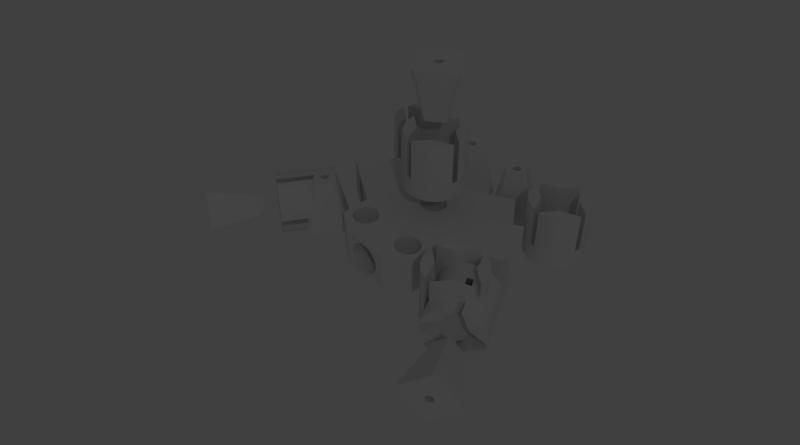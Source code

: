 # Source: Vertex_2.1.blend  (saved by Blender 2.55.1; exported with 4.5.12 LTS)
import bpy
from mathutils import Matrix  # noqa: F401  (used for matrix-valued properties, if any)

bpy.ops.wm.read_factory_settings(use_empty=True)
scene = bpy.context.scene
scene.name = 'Scene'

# ---- collections
col_collection_1 = bpy.data.collections.new('Collection 1'); scene.collection.children.link(col_collection_1)

# ---- world
world_world = bpy.data.worlds.new('World'); scene.world = world_world
world_world.color = (0.05088, 0.05088, 0.05088)
world_world.use_sun_shadow = False
world_world.sun_shadow_jitter_overblur = 0.0
world_world.cycles.sampling_method = 'MANUAL'
world_world.cycles.sample_map_resolution = 256

# ---- cameras
cam_camera = bpy.data.cameras.new('Camera')
cam_camera.clip_end = 100.0
cam_camera.lens = 35.0
cam_camera.ortho_scale = 7.314
cam_camera.dof.focus_distance = 0.0
cam_camera.dof.aperture_fstop = 128.0

# ---- lights
light_lamp = bpy.data.lights.new('Lamp', 'POINT')
light_lamp.transmission_factor = 0.0
light_lamp.cutoff_distance = 30.0
light_lamp.energy = 1000.0
light_lamp.shadow_buffer_clip_start = 1.001
light_lamp.shadow_soft_size = 1.0
light_lamp.shadow_maximum_resolution = 0.006
light_lamp.use_absolute_resolution = True
light_lamp.cycles.use_multiple_importance_sampling = False

# ---- meshes
me_bamboo_vertex_027 = bpy.data.meshes.new('Bamboo vertex.027')
me_bamboo_vertex_027.from_pydata([(0.4531, -0.02242, -0.9), (0.4487, 0.0664, -0.9), (-0.02242, -0.4531, -0.9), (0.0664, -0.4487, -0.9), (-0.4531, 0.02242, -0.9), (-0.4487, -0.0664, -0.9), (0.02242, 0.4531, -0.9), (-0.0664, 0.4487, -0.9), (-0.132, -0.02306, -0.9), (-0.125, -0.04837, -0.9), (-0.1131, -0.07182, -0.9), (-0.09694, -0.09251, -0.9), (-0.07703, -0.1096, -0.9), (-0.05416, -0.1226, -0.9), (-0.02921, -0.1308, -0.9), (-0.003134, -0.134, -0.9), (0.02306, -0.132, -0.9), (0.04837, -0.125, -0.9), (0.07182, -0.1131, -0.9), (0.09251, -0.09694, -0.9), (0.1096, -0.07703, -0.9), (0.1226, -0.05416, -0.9), (0.1308, -0.02921, -0.9), (0.134, -0.003136, -0.9), (0.132, 0.02306, -0.9), (0.125, 0.04837, -0.9), (0.1131, 0.07182, -0.9), (0.09694, 0.09251, -0.9), (0.07703, 0.1096, -0.9), (0.05416, 0.1226, -0.9), (0.02921, 0.1308, -0.9), (0.003134, 0.134, -0.9), (-0.02306, 0.132, -0.9), (-0.04837, 0.125, -0.9), (-0.07182, 0.1131, -0.9), (-0.09251, 0.09694, -0.9), (-0.1096, 0.07703, -0.9), (-0.1226, 0.05416, -0.9), (-0.1308, 0.02921, -0.9), (-0.134, 0.003131, -0.9), (-0.134, 0.00313, 0.9), (-0.1308, 0.02921, 0.9), (-0.1226, 0.05416, 0.9), (-0.1096, 0.07703, 0.9), (-0.09251, 0.09694, 0.9), (-0.07182, 0.1131, 0.9), (-0.04837, 0.125, 0.9), (-0.02306, 0.132, 0.9), (0.003135, 0.134, 0.9), (0.02921, 0.1308, 0.9), (0.05416, 0.1226, 0.9), (0.07703, 0.1096, 0.9), (0.09694, 0.09251, 0.9), (0.1131, 0.07182, 0.9), (0.125, 0.04837, 0.9), (0.132, 0.02306, 0.9), (0.134, -0.003137, 0.9), (0.1308, -0.02921, 0.9), (0.1226, -0.05416, 0.9), (0.1096, -0.07703, 0.9), (0.09251, -0.09695, 0.9), (0.07182, -0.1131, 0.9), (0.04837, -0.125, 0.9), (0.02306, -0.132, 0.9), (-0.003133, -0.134, 0.9), (-0.02921, -0.1308, 0.9), (-0.05416, -0.1226, 0.9), (-0.07703, -0.1096, 0.9), (-0.09694, -0.09251, 0.9), (-0.1131, -0.07182, 0.9), (-0.125, -0.04837, 0.9), (-0.132, -0.02306, 0.9), (-0.1383, 0.9348, 0.9), (0.04671, 0.9439, 0.9), (-0.9348, -0.1383, 0.9), (-0.9439, 0.04671, 0.9), (0.1383, -0.9349, 0.9), (-0.04671, -0.9439, 0.9), (0.9348, 0.1383, 0.9), (0.9439, -0.0467, 0.9)], [], [(32, 33, 7), (31, 32, 7), (36, 4, 35), (1, 26, 27), (37, 4, 36), (1, 25, 26), (38, 4, 37), (39, 4, 38), (39, 5, 4), (8, 5, 39), (0, 22, 23), (9, 5, 8), (10, 5, 9), (12, 2, 11), (3, 18, 19), (13, 2, 12), (3, 17, 18), (14, 2, 13), (3, 16, 17), (15, 2, 14), (3, 15, 16), (3, 2, 15), (7, 33, 34), (1, 24, 25), (0, 21, 22), (5, 11, 2), (5, 10, 11), (31, 6, 30), (31, 7, 6), (29, 30, 6), (35, 7, 34), (35, 4, 7), (1, 0, 23), (23, 24, 1), (21, 0, 20), (28, 29, 6), (19, 0, 3), (20, 0, 19), (27, 6, 1), (27, 28, 6), (39, 40, 71, 8), (38, 41, 40, 39), (37, 42, 41, 38), (36, 43, 42, 37), (35, 44, 43, 36), (34, 45, 44, 35), (33, 46, 45, 34), (32, 47, 46, 33), (31, 48, 47, 32), (30, 49, 48, 31), (29, 50, 49, 30), (28, 51, 50, 29), (27, 52, 51, 28), (26, 53, 52, 27), (25, 54, 53, 26), (24, 55, 54, 25), (23, 56, 55, 24), (22, 57, 56, 23), (21, 58, 57, 22), (20, 59, 58, 21), (19, 60, 59, 20), (18, 61, 60, 19), (17, 62, 61, 18), (16, 63, 62, 17), (15, 64, 63, 16), (14, 65, 64, 15), (13, 66, 65, 14), (12, 67, 66, 13), (11, 68, 67, 12), (10, 69, 68, 11), (9, 70, 69, 10), (8, 71, 70, 9), (2, 77, 74, 5), (4, 75, 72, 7), (6, 73, 78, 1), (0, 79, 76, 3), (79, 0, 1, 78), (3, 76, 77, 2), (5, 74, 75, 4), (7, 72, 73, 6), (46, 47, 72), (47, 48, 72), (75, 43, 44), (53, 78, 52), (75, 42, 43), (54, 78, 53), (75, 41, 42), (75, 40, 41), (74, 40, 75), (74, 71, 40), (57, 79, 56), (74, 70, 71), (74, 69, 70), (77, 67, 68), (61, 76, 60), (77, 66, 67), (62, 76, 61), (77, 65, 66), (63, 76, 62), (77, 64, 65), (64, 76, 63), (77, 76, 64), (46, 72, 45), (55, 78, 54), (58, 79, 57), (68, 74, 77), (69, 74, 68), (73, 48, 49), (72, 48, 73), (49, 50, 73), (72, 44, 45), (75, 44, 72), (78, 56, 79), (55, 56, 78), (58, 59, 79), (50, 51, 73), (79, 60, 76), (59, 60, 79), (73, 52, 78), (51, 52, 73)])
me_bamboo_vertex_027.use_remesh_preserve_volume = False
me_bamboo_vertex_027.use_remesh_preserve_attributes = False
me_bamboo_vertex_027.use_mirror_vertex_groups = False
me_bamboo_vertex_027.update()
me_bamboo_vertex_025 = bpy.data.meshes.new('Bamboo vertex.025')
me_bamboo_vertex_025.from_pydata([(0.4531, -0.02242, -0.9), (0.4487, 0.0664, -0.9), (-0.02242, -0.4531, -0.9), (0.0664, -0.4487, -0.9), (-0.4531, 0.02242, -0.9), (-0.4487, -0.0664, -0.9), (0.02242, 0.4531, -0.9), (-0.0664, 0.4487, -0.9), (-0.132, -0.02306, -0.9), (-0.125, -0.04837, -0.9), (-0.1131, -0.07182, -0.9), (-0.09694, -0.09251, -0.9), (-0.07703, -0.1096, -0.9), (-0.05416, -0.1226, -0.9), (-0.02921, -0.1308, -0.9), (-0.003134, -0.134, -0.9), (0.02306, -0.132, -0.9), (0.04837, -0.125, -0.9), (0.07182, -0.1131, -0.9), (0.09251, -0.09694, -0.9), (0.1096, -0.07703, -0.9), (0.1226, -0.05416, -0.9), (0.1308, -0.02921, -0.9), (0.134, -0.003136, -0.9), (0.132, 0.02306, -0.9), (0.125, 0.04837, -0.9), (0.1131, 0.07182, -0.9), (0.09694, 0.09251, -0.9), (0.07703, 0.1096, -0.9), (0.05416, 0.1226, -0.9), (0.02921, 0.1308, -0.9), (0.003134, 0.134, -0.9), (-0.02306, 0.132, -0.9), (-0.04837, 0.125, -0.9), (-0.07182, 0.1131, -0.9), (-0.09251, 0.09694, -0.9), (-0.1096, 0.07703, -0.9), (-0.1226, 0.05416, -0.9), (-0.1308, 0.02921, -0.9), (-0.134, 0.003131, -0.9), (-0.134, 0.00313, 0.9), (-0.1308, 0.02921, 0.9), (-0.1226, 0.05416, 0.9), (-0.1096, 0.07703, 0.9), (-0.09251, 0.09694, 0.9), (-0.07182, 0.1131, 0.9), (-0.04837, 0.125, 0.9), (-0.02306, 0.132, 0.9), (0.003135, 0.134, 0.9), (0.02921, 0.1308, 0.9), (0.05416, 0.1226, 0.9), (0.07703, 0.1096, 0.9), (0.09694, 0.09251, 0.9), (0.1131, 0.07182, 0.9), (0.125, 0.04837, 0.9), (0.132, 0.02306, 0.9), (0.134, -0.003137, 0.9), (0.1308, -0.02921, 0.9), (0.1226, -0.05416, 0.9), (0.1096, -0.07703, 0.9), (0.09251, -0.09695, 0.9), (0.07182, -0.1131, 0.9), (0.04837, -0.125, 0.9), (0.02306, -0.132, 0.9), (-0.003133, -0.134, 0.9), (-0.02921, -0.1308, 0.9), (-0.05416, -0.1226, 0.9), (-0.07703, -0.1096, 0.9), (-0.09694, -0.09251, 0.9), (-0.1131, -0.07182, 0.9), (-0.125, -0.04837, 0.9), (-0.132, -0.02306, 0.9), (-0.1383, 0.9348, 0.9), (0.04671, 0.9439, 0.9), (-0.9348, -0.1383, 0.9), (-0.9439, 0.04671, 0.9), (0.1383, -0.9349, 0.9), (-0.04671, -0.9439, 0.9), (0.9348, 0.1383, 0.9), (0.9439, -0.0467, 0.9)], [], [(32, 33, 7), (31, 32, 7), (36, 4, 35), (1, 26, 27), (37, 4, 36), (1, 25, 26), (38, 4, 37), (39, 4, 38), (39, 5, 4), (8, 5, 39), (0, 22, 23), (9, 5, 8), (10, 5, 9), (12, 2, 11), (3, 18, 19), (13, 2, 12), (3, 17, 18), (14, 2, 13), (3, 16, 17), (15, 2, 14), (3, 15, 16), (3, 2, 15), (7, 33, 34), (1, 24, 25), (0, 21, 22), (5, 11, 2), (5, 10, 11), (31, 6, 30), (31, 7, 6), (29, 30, 6), (35, 7, 34), (35, 4, 7), (1, 0, 23), (23, 24, 1), (21, 0, 20), (28, 29, 6), (19, 0, 3), (20, 0, 19), (27, 6, 1), (27, 28, 6), (39, 40, 71, 8), (38, 41, 40, 39), (37, 42, 41, 38), (36, 43, 42, 37), (35, 44, 43, 36), (34, 45, 44, 35), (33, 46, 45, 34), (32, 47, 46, 33), (31, 48, 47, 32), (30, 49, 48, 31), (29, 50, 49, 30), (28, 51, 50, 29), (27, 52, 51, 28), (26, 53, 52, 27), (25, 54, 53, 26), (24, 55, 54, 25), (23, 56, 55, 24), (22, 57, 56, 23), (21, 58, 57, 22), (20, 59, 58, 21), (19, 60, 59, 20), (18, 61, 60, 19), (17, 62, 61, 18), (16, 63, 62, 17), (15, 64, 63, 16), (14, 65, 64, 15), (13, 66, 65, 14), (12, 67, 66, 13), (11, 68, 67, 12), (10, 69, 68, 11), (9, 70, 69, 10), (8, 71, 70, 9), (2, 77, 74, 5), (4, 75, 72, 7), (6, 73, 78, 1), (0, 79, 76, 3), (79, 0, 1, 78), (3, 76, 77, 2), (5, 74, 75, 4), (7, 72, 73, 6), (46, 47, 72), (47, 48, 72), (75, 43, 44), (53, 78, 52), (75, 42, 43), (54, 78, 53), (75, 41, 42), (75, 40, 41), (74, 40, 75), (74, 71, 40), (57, 79, 56), (74, 70, 71), (74, 69, 70), (77, 67, 68), (61, 76, 60), (77, 66, 67), (62, 76, 61), (77, 65, 66), (63, 76, 62), (77, 64, 65), (64, 76, 63), (77, 76, 64), (46, 72, 45), (55, 78, 54), (58, 79, 57), (68, 74, 77), (69, 74, 68), (73, 48, 49), (72, 48, 73), (49, 50, 73), (72, 44, 45), (75, 44, 72), (78, 56, 79), (55, 56, 78), (58, 59, 79), (50, 51, 73), (79, 60, 76), (59, 60, 79), (73, 52, 78), (51, 52, 73)])
me_bamboo_vertex_025.use_remesh_preserve_volume = False
me_bamboo_vertex_025.use_remesh_preserve_attributes = False
me_bamboo_vertex_025.use_mirror_vertex_groups = False
me_bamboo_vertex_025.update()
me_bamboo_vertex_024 = bpy.data.meshes.new('Bamboo vertex.024')
me_bamboo_vertex_024.from_pydata([(0.8579, 0.5138, 1.0), (0.7412, 0.6713, 1.0), (0.596, 0.803, 1.0), (0.4279, 0.9038, 1.0), (0.2433, 0.9699, 1.0), (-0.3366, 0.9417, 1.0), (-0.5138, 0.8579, 1.0), (-0.6713, 0.7412, 1.0), (-0.803, 0.596, 1.0), (-0.9038, 0.4279, 1.0), (-0.9699, 0.2433, 1.0), (-0.9417, -0.3366, 1.0), (-0.8579, -0.5138, 1.0), (-0.7412, -0.6713, 1.0), (-0.596, -0.803, 1.0), (-0.4279, -0.9038, 1.0), (-0.2433, -0.9699, 1.0), (0.3366, -0.9417, 1.0), (0.5138, -0.8579, 1.0), (0.6713, -0.7412, 1.0), (0.803, -0.596, 1.0), (0.9038, -0.4279, 1.0), (0.9699, -0.2433, 1.0), (0.9417, 0.3366, 1.0), (0.9892, 0.1464, 1.0), (0.9988, -0.04942, 1.0), (-0.04942, -0.9988, 1.0), (-0.9988, 0.04942, 1.0), (0.04942, 0.9988, 1.0), (-0.1464, 0.9892, 1.0), (-0.9892, -0.1464, 1.0), (0.1464, -0.9892, 1.0), (0.3605, 0.4857, 1.0), (0.4483, 0.406, 1.0), (-0.4856, 0.3605, 1.0), (-0.406, 0.4483, 1.0), (-0.3605, -0.4857, 1.0), (-0.4483, -0.406, 1.0), (0.4857, -0.3605, 1.0), (0.406, -0.4483, 1.0), (0.3384, -0.3736, -0.7), (0.4047, -0.3004, -0.7), (-0.3736, -0.3383, -0.7), (-0.3004, -0.4047, -0.7), (-0.3383, 0.3736, -0.7), (-0.4047, 0.3004, -0.7), (0.3736, 0.3383, -0.7), (0.3004, 0.4047, -0.7), (0.1464, -0.9892, -0.4), (-0.9892, -0.1464, -0.4), (-0.1464, 0.9892, -0.4), (0.04942, 0.9988, -0.4), (-0.9988, 0.04942, -0.4), (-0.04942, -0.9988, -0.4), (0.9988, -0.04942, -0.4), (0.9892, 0.1464, -0.4), (0.9417, 0.3366, -0.7), (0.9699, -0.2433, -0.7), (0.9038, -0.4279, -0.7), (0.803, -0.596, -0.7), (0.6713, -0.7412, -0.7), (0.5138, -0.8579, -0.7), (0.3366, -0.9417, -0.7), (-0.2433, -0.9699, -0.7), (-0.4279, -0.9038, -0.7), (-0.596, -0.803, -0.7), (-0.7412, -0.6713, -0.7), (-0.8579, -0.5138, -0.7), (-0.9417, -0.3366, -0.7), (-0.9699, 0.2433, -0.7), (-0.9038, 0.4279, -0.7), (-0.803, 0.596, -0.7), (-0.6713, 0.7412, -0.7), (-0.5138, 0.8579, -0.7), (-0.3366, 0.9417, -0.7), (0.2433, 0.9699, -0.7), (0.4279, 0.9038, -0.7), (0.596, 0.803, -0.7), (0.7412, 0.6713, -0.7), (0.8579, 0.5138, -0.7), (0.8579, 0.5138, -1.0), (0.7412, 0.6713, -1.0), (0.596, 0.803, -1.0), (0.4279, 0.9038, -1.0), (0.2433, 0.9699, -1.0), (-0.3366, 0.9417, -1.0), (-0.5138, 0.8579, -1.0), (-0.6713, 0.7412, -1.0), (-0.803, 0.596, -1.0), (-0.9038, 0.4279, -1.0), (-0.9699, 0.2433, -1.0), (-0.9417, -0.3366, -1.0), (-0.8579, -0.5138, -1.0), (-0.7412, -0.6713, -1.0), (-0.596, -0.803, -1.0), (-0.4279, -0.9038, -1.0), (-0.2433, -0.9699, -1.0), (0.3366, -0.9417, -1.0), (0.5138, -0.8579, -1.0), (0.6713, -0.7412, -1.0), (0.803, -0.596, -1.0), (0.9038, -0.4279, -1.0), (0.9699, -0.2433, -1.0), (0.9417, 0.3366, -1.0), (0.9892, 0.1464, -1.0), (0.9988, -0.04942, -1.0), (-0.04942, -0.9988, -1.0), (-0.9988, 0.04942, -1.0), (0.04942, 0.9988, -1.0), (-0.1464, 0.9892, -1.0), (-0.9892, -0.1464, -1.0), (0.1464, -0.9892, -1.0), (0.3004, 0.4047, -1.0), (0.3736, 0.3383, -1.0), (-0.4047, 0.3004, -1.0), (-0.3383, 0.3736, -1.0), (-0.3004, -0.4047, -1.0), (-0.3736, -0.3383, -1.0), (0.4047, -0.3004, -1.0), (0.3384, -0.3736, -1.0)], [], [(31, 17, 18, 39), (8, 9, 10, 34), (12, 13, 36, 37), (5, 6, 7, 35), (30, 11, 12, 37), (3, 4, 28, 32), (8, 34, 35, 7), (0, 33, 24, 23), (2, 32, 33, 1), (20, 38, 39, 19), (15, 16, 26, 36), (21, 22, 25, 38), (20, 21, 38), (18, 19, 39), (14, 15, 36), (13, 14, 36), (10, 27, 34), (29, 5, 35), (2, 3, 32), (0, 1, 33), (6, 5, 74, 73), (2, 1, 78, 77), (33, 32, 47, 46), (7, 6, 73, 72), (35, 34, 45, 44), (8, 7, 72, 71), (25, 22, 57, 54), (9, 8, 71, 70), (32, 28, 51, 47), (4, 3, 76, 75), (12, 67, 66, 13), (11, 68, 67, 12), (27, 10, 69, 52), (1, 0, 79, 78), (15, 64, 63, 16), (28, 4, 75, 51), (38, 25, 54, 41), (5, 29, 50, 74), (29, 35, 44, 50), (34, 27, 52, 45), (21, 20, 59, 58), (22, 21, 58, 57), (20, 19, 60, 59), (23, 24, 55, 56), (14, 65, 64, 15), (17, 31, 48, 62), (13, 66, 65, 14), (26, 53, 43, 36), (24, 33, 46, 55), (37, 42, 49, 30), (19, 18, 61, 60), (16, 63, 53, 26), (0, 23, 56, 79), (10, 9, 70, 69), (36, 43, 42, 37), (31, 39, 40, 48), (18, 17, 62, 61), (39, 38, 41, 40), (3, 2, 77, 76), (30, 49, 68, 11), (45, 42, 117, 114), (49, 52, 107, 110), (47, 44, 115, 112), (50, 51, 108, 109), (46, 113, 118, 41), (54, 105, 104, 55), (43, 40, 119, 116), (48, 53, 106, 111), (49, 110, 91, 68), (76, 77, 82, 83), (40, 41, 118, 119), (61, 62, 97, 98), (43, 116, 117, 42), (69, 70, 89, 90), (79, 56, 103, 80), (63, 96, 106, 53), (60, 61, 98, 99), (66, 93, 94, 65), (62, 48, 111, 97), (65, 94, 95, 64), (56, 55, 104, 103), (59, 60, 99, 100), (57, 58, 101, 102), (58, 59, 100, 101), (74, 50, 109, 85), (51, 75, 84, 108), (64, 95, 96, 63), (78, 79, 80, 81), (52, 69, 90, 107), (68, 91, 92, 67), (67, 92, 93, 66), (75, 76, 83, 84), (70, 71, 88, 89), (54, 57, 102, 105), (71, 72, 87, 88), (44, 45, 114, 115), (72, 73, 86, 87), (46, 47, 112, 113), (77, 78, 81, 82), (73, 74, 85, 86), (98, 97, 111, 119), (90, 89, 88, 114), (116, 93, 92, 117), (87, 86, 85, 115), (92, 91, 110, 117), (108, 84, 83, 112), (115, 114, 88, 87), (104, 113, 80, 103), (113, 112, 82, 81), (119, 118, 100, 99), (106, 96, 95, 116), (105, 102, 101, 118), (118, 101, 100), (119, 99, 98), (95, 94, 116), (94, 93, 116), (114, 107, 90), (115, 85, 109), (112, 83, 82), (113, 81, 80), (119, 111, 106, 116), (118, 113, 104, 105), (115, 109, 108, 112), (117, 110, 107, 114), (47, 51, 50, 44), (43, 53, 48, 40), (41, 54, 55, 46), (45, 52, 49, 42)])
me_bamboo_vertex_024.use_remesh_preserve_volume = False
me_bamboo_vertex_024.use_remesh_preserve_attributes = False
me_bamboo_vertex_024.use_mirror_vertex_groups = False
me_bamboo_vertex_024.update()
me_bamboo_vertex_023 = bpy.data.meshes.new('Bamboo vertex.023')
me_bamboo_vertex_023.from_pydata([(0.8579, 0.5138, 1.0), (0.7412, 0.6713, 1.0), (0.596, 0.803, 1.0), (0.4279, 0.9038, 1.0), (0.2433, 0.9699, 1.0), (-0.3366, 0.9417, 1.0), (-0.5138, 0.8579, 1.0), (-0.6713, 0.7412, 1.0), (-0.803, 0.596, 1.0), (-0.9038, 0.4279, 1.0), (-0.9699, 0.2433, 1.0), (-0.9417, -0.3366, 1.0), (-0.8579, -0.5138, 1.0), (-0.7412, -0.6713, 1.0), (-0.596, -0.803, 1.0), (-0.4279, -0.9038, 1.0), (-0.2433, -0.9699, 1.0), (0.3366, -0.9417, 1.0), (0.5138, -0.8579, 1.0), (0.6713, -0.7412, 1.0), (0.803, -0.596, 1.0), (0.9038, -0.4279, 1.0), (0.9699, -0.2433, 1.0), (0.9417, 0.3366, 1.0), (0.9892, 0.1464, 1.0), (0.9988, -0.04942, 1.0), (-0.04942, -0.9988, 1.0), (-0.9988, 0.04942, 1.0), (0.04942, 0.9988, 1.0), (-0.1464, 0.9892, 1.0), (-0.9892, -0.1464, 1.0), (0.1464, -0.9892, 1.0), (0.3605, 0.4857, 1.0), (0.4483, 0.406, 1.0), (-0.4856, 0.3605, 1.0), (-0.406, 0.4483, 1.0), (-0.3605, -0.4857, 1.0), (-0.4483, -0.406, 1.0), (0.4857, -0.3605, 1.0), (0.406, -0.4483, 1.0), (0.3384, -0.3736, -0.7), (0.4047, -0.3004, -0.7), (-0.3736, -0.3383, -0.7), (-0.3004, -0.4047, -0.7), (-0.3383, 0.3736, -0.7), (-0.4047, 0.3004, -0.7), (0.3736, 0.3383, -0.7), (0.3004, 0.4047, -0.7), (0.1464, -0.9892, -0.4), (-0.9892, -0.1464, -0.4), (-0.1464, 0.9892, -0.4), (0.04942, 0.9988, -0.4), (-0.9988, 0.04942, -0.4), (-0.04942, -0.9988, -0.4), (0.9988, -0.04942, -0.4), (0.9892, 0.1464, -0.4), (0.9417, 0.3366, -0.7), (0.9699, -0.2433, -0.7), (0.9038, -0.4279, -0.7), (0.803, -0.596, -0.7), (0.6713, -0.7412, -0.7), (0.5138, -0.8579, -0.7), (0.3366, -0.9417, -0.7), (-0.2433, -0.9699, -0.7), (-0.4279, -0.9038, -0.7), (-0.596, -0.803, -0.7), (-0.7412, -0.6713, -0.7), (-0.8579, -0.5138, -0.7), (-0.9417, -0.3366, -0.7), (-0.9699, 0.2433, -0.7), (-0.9038, 0.4279, -0.7), (-0.803, 0.596, -0.7), (-0.6713, 0.7412, -0.7), (-0.5138, 0.8579, -0.7), (-0.3366, 0.9417, -0.7), (0.2433, 0.9699, -0.7), (0.4279, 0.9038, -0.7), (0.596, 0.803, -0.7), (0.7412, 0.6713, -0.7), (0.8579, 0.5138, -0.7), (0.8579, 0.5138, -1.0), (0.7412, 0.6713, -1.0), (0.596, 0.803, -1.0), (0.4279, 0.9038, -1.0), (0.2433, 0.9699, -1.0), (-0.3366, 0.9417, -1.0), (-0.5138, 0.8579, -1.0), (-0.6713, 0.7412, -1.0), (-0.803, 0.596, -1.0), (-0.9038, 0.4279, -1.0), (-0.9699, 0.2433, -1.0), (-0.9417, -0.3366, -1.0), (-0.8579, -0.5138, -1.0), (-0.7412, -0.6713, -1.0), (-0.596, -0.803, -1.0), (-0.4279, -0.9038, -1.0), (-0.2433, -0.9699, -1.0), (0.3366, -0.9417, -1.0), (0.5138, -0.8579, -1.0), (0.6713, -0.7412, -1.0), (0.803, -0.596, -1.0), (0.9038, -0.4279, -1.0), (0.9699, -0.2433, -1.0), (0.9417, 0.3366, -1.0), (0.9892, 0.1464, -1.0), (0.9988, -0.04942, -1.0), (-0.04942, -0.9988, -1.0), (-0.9988, 0.04942, -1.0), (0.04942, 0.9988, -1.0), (-0.1464, 0.9892, -1.0), (-0.9892, -0.1464, -1.0), (0.1464, -0.9892, -1.0), (0.3004, 0.4047, -1.0), (0.3736, 0.3383, -1.0), (-0.4047, 0.3004, -1.0), (-0.3383, 0.3736, -1.0), (-0.3004, -0.4047, -1.0), (-0.3736, -0.3383, -1.0), (0.4047, -0.3004, -1.0), (0.3384, -0.3736, -1.0)], [], [(31, 17, 18, 39), (8, 9, 10, 34), (12, 13, 36, 37), (5, 6, 7, 35), (30, 11, 12, 37), (3, 4, 28, 32), (8, 34, 35, 7), (0, 33, 24, 23), (2, 32, 33, 1), (20, 38, 39, 19), (15, 16, 26, 36), (21, 22, 25, 38), (20, 21, 38), (18, 19, 39), (14, 15, 36), (13, 14, 36), (10, 27, 34), (29, 5, 35), (2, 3, 32), (0, 1, 33), (6, 5, 74, 73), (2, 1, 78, 77), (33, 32, 47, 46), (7, 6, 73, 72), (35, 34, 45, 44), (8, 7, 72, 71), (25, 22, 57, 54), (9, 8, 71, 70), (32, 28, 51, 47), (4, 3, 76, 75), (12, 67, 66, 13), (11, 68, 67, 12), (27, 10, 69, 52), (1, 0, 79, 78), (15, 64, 63, 16), (28, 4, 75, 51), (38, 25, 54, 41), (5, 29, 50, 74), (29, 35, 44, 50), (34, 27, 52, 45), (21, 20, 59, 58), (22, 21, 58, 57), (20, 19, 60, 59), (23, 24, 55, 56), (14, 65, 64, 15), (17, 31, 48, 62), (13, 66, 65, 14), (26, 53, 43, 36), (24, 33, 46, 55), (37, 42, 49, 30), (19, 18, 61, 60), (16, 63, 53, 26), (0, 23, 56, 79), (10, 9, 70, 69), (36, 43, 42, 37), (31, 39, 40, 48), (18, 17, 62, 61), (39, 38, 41, 40), (3, 2, 77, 76), (30, 49, 68, 11), (45, 42, 117, 114), (49, 52, 107, 110), (47, 44, 115, 112), (50, 51, 108, 109), (46, 113, 118, 41), (54, 105, 104, 55), (43, 40, 119, 116), (48, 53, 106, 111), (49, 110, 91, 68), (76, 77, 82, 83), (40, 41, 118, 119), (61, 62, 97, 98), (43, 116, 117, 42), (69, 70, 89, 90), (79, 56, 103, 80), (63, 96, 106, 53), (60, 61, 98, 99), (66, 93, 94, 65), (62, 48, 111, 97), (65, 94, 95, 64), (56, 55, 104, 103), (59, 60, 99, 100), (57, 58, 101, 102), (58, 59, 100, 101), (74, 50, 109, 85), (51, 75, 84, 108), (64, 95, 96, 63), (78, 79, 80, 81), (52, 69, 90, 107), (68, 91, 92, 67), (67, 92, 93, 66), (75, 76, 83, 84), (70, 71, 88, 89), (54, 57, 102, 105), (71, 72, 87, 88), (44, 45, 114, 115), (72, 73, 86, 87), (46, 47, 112, 113), (77, 78, 81, 82), (73, 74, 85, 86), (98, 97, 111, 119), (90, 89, 88, 114), (116, 93, 92, 117), (87, 86, 85, 115), (92, 91, 110, 117), (108, 84, 83, 112), (115, 114, 88, 87), (104, 113, 80, 103), (113, 112, 82, 81), (119, 118, 100, 99), (106, 96, 95, 116), (105, 102, 101, 118), (118, 101, 100), (119, 99, 98), (95, 94, 116), (94, 93, 116), (114, 107, 90), (115, 85, 109), (112, 83, 82), (113, 81, 80), (119, 111, 106, 116), (118, 113, 104, 105), (115, 109, 108, 112), (117, 110, 107, 114), (47, 51, 50, 44), (43, 53, 48, 40), (41, 54, 55, 46), (45, 52, 49, 42)])
me_bamboo_vertex_023.use_remesh_preserve_volume = False
me_bamboo_vertex_023.use_remesh_preserve_attributes = False
me_bamboo_vertex_023.use_mirror_vertex_groups = False
me_bamboo_vertex_023.update()
me_bamboo_vertex_022 = bpy.data.meshes.new('Bamboo vertex.022')
me_bamboo_vertex_022.from_pydata([(0.8579, 0.5138, 1.0), (0.7412, 0.6713, 1.0), (0.596, 0.803, 1.0), (0.4279, 0.9038, 1.0), (0.2433, 0.9699, 1.0), (-0.3366, 0.9417, 1.0), (-0.5138, 0.8579, 1.0), (-0.6713, 0.7412, 1.0), (-0.803, 0.596, 1.0), (-0.9038, 0.4279, 1.0), (-0.9699, 0.2433, 1.0), (-0.9417, -0.3366, 1.0), (-0.8579, -0.5138, 1.0), (-0.7412, -0.6713, 1.0), (-0.596, -0.803, 1.0), (-0.4279, -0.9038, 1.0), (-0.2433, -0.9699, 1.0), (0.3366, -0.9417, 1.0), (0.5138, -0.8579, 1.0), (0.6713, -0.7412, 1.0), (0.803, -0.596, 1.0), (0.9038, -0.4279, 1.0), (0.9699, -0.2433, 1.0), (0.9417, 0.3366, 1.0), (0.9892, 0.1464, 1.0), (0.9988, -0.04942, 1.0), (-0.04942, -0.9988, 1.0), (-0.9988, 0.04942, 1.0), (0.04942, 0.9988, 1.0), (-0.1464, 0.9892, 1.0), (-0.9892, -0.1464, 1.0), (0.1464, -0.9892, 1.0), (0.3605, 0.4857, 1.0), (0.4483, 0.406, 1.0), (-0.4856, 0.3605, 1.0), (-0.406, 0.4483, 1.0), (-0.3605, -0.4857, 1.0), (-0.4483, -0.406, 1.0), (0.4857, -0.3605, 1.0), (0.406, -0.4483, 1.0), (0.3384, -0.3736, -0.7), (0.4047, -0.3004, -0.7), (-0.3736, -0.3383, -0.7), (-0.3004, -0.4047, -0.7), (-0.3383, 0.3736, -0.7), (-0.4047, 0.3004, -0.7), (0.3736, 0.3383, -0.7), (0.3004, 0.4047, -0.7), (0.1464, -0.9892, -0.4), (-0.9892, -0.1464, -0.4), (-0.1464, 0.9892, -0.4), (0.04942, 0.9988, -0.4), (-0.9988, 0.04942, -0.4), (-0.04942, -0.9988, -0.4), (0.9988, -0.04942, -0.4), (0.9892, 0.1464, -0.4), (0.9417, 0.3366, -0.7), (0.9699, -0.2433, -0.7), (0.9038, -0.4279, -0.7), (0.803, -0.596, -0.7), (0.6713, -0.7412, -0.7), (0.5138, -0.8579, -0.7), (0.3366, -0.9417, -0.7), (-0.2433, -0.9699, -0.7), (-0.4279, -0.9038, -0.7), (-0.596, -0.803, -0.7), (-0.7412, -0.6713, -0.7), (-0.8579, -0.5138, -0.7), (-0.9417, -0.3366, -0.7), (-0.9699, 0.2433, -0.7), (-0.9038, 0.4279, -0.7), (-0.803, 0.596, -0.7), (-0.6713, 0.7412, -0.7), (-0.5138, 0.8579, -0.7), (-0.3366, 0.9417, -0.7), (0.2433, 0.9699, -0.7), (0.4279, 0.9038, -0.7), (0.596, 0.803, -0.7), (0.7412, 0.6713, -0.7), (0.8579, 0.5138, -0.7), (0.8579, 0.5138, -1.0), (0.7412, 0.6713, -1.0), (0.596, 0.803, -1.0), (0.4279, 0.9038, -1.0), (0.2433, 0.9699, -1.0), (-0.3366, 0.9417, -1.0), (-0.5138, 0.8579, -1.0), (-0.6713, 0.7412, -1.0), (-0.803, 0.596, -1.0), (-0.9038, 0.4279, -1.0), (-0.9699, 0.2433, -1.0), (-0.9417, -0.3366, -1.0), (-0.8579, -0.5138, -1.0), (-0.7412, -0.6713, -1.0), (-0.596, -0.803, -1.0), (-0.4279, -0.9038, -1.0), (-0.2433, -0.9699, -1.0), (0.3366, -0.9417, -1.0), (0.5138, -0.8579, -1.0), (0.6713, -0.7412, -1.0), (0.803, -0.596, -1.0), (0.9038, -0.4279, -1.0), (0.9699, -0.2433, -1.0), (0.9417, 0.3366, -1.0), (0.9892, 0.1464, -1.0), (0.9988, -0.04942, -1.0), (-0.04942, -0.9988, -1.0), (-0.9988, 0.04942, -1.0), (0.04942, 0.9988, -1.0), (-0.1464, 0.9892, -1.0), (-0.9892, -0.1464, -1.0), (0.1464, -0.9892, -1.0), (0.3004, 0.4047, -1.0), (0.3736, 0.3383, -1.0), (-0.4047, 0.3004, -1.0), (-0.3383, 0.3736, -1.0), (-0.3004, -0.4047, -1.0), (-0.3736, -0.3383, -1.0), (0.4047, -0.3004, -1.0), (0.3384, -0.3736, -1.0)], [], [(31, 17, 18, 39), (8, 9, 10, 34), (12, 13, 36, 37), (5, 6, 7, 35), (30, 11, 12, 37), (3, 4, 28, 32), (8, 34, 35, 7), (0, 33, 24, 23), (2, 32, 33, 1), (20, 38, 39, 19), (15, 16, 26, 36), (21, 22, 25, 38), (20, 21, 38), (18, 19, 39), (14, 15, 36), (13, 14, 36), (10, 27, 34), (29, 5, 35), (2, 3, 32), (0, 1, 33), (6, 5, 74, 73), (2, 1, 78, 77), (33, 32, 47, 46), (7, 6, 73, 72), (35, 34, 45, 44), (8, 7, 72, 71), (25, 22, 57, 54), (9, 8, 71, 70), (32, 28, 51, 47), (4, 3, 76, 75), (12, 67, 66, 13), (11, 68, 67, 12), (27, 10, 69, 52), (1, 0, 79, 78), (15, 64, 63, 16), (28, 4, 75, 51), (38, 25, 54, 41), (5, 29, 50, 74), (29, 35, 44, 50), (34, 27, 52, 45), (21, 20, 59, 58), (22, 21, 58, 57), (20, 19, 60, 59), (23, 24, 55, 56), (14, 65, 64, 15), (17, 31, 48, 62), (13, 66, 65, 14), (26, 53, 43, 36), (24, 33, 46, 55), (37, 42, 49, 30), (19, 18, 61, 60), (16, 63, 53, 26), (0, 23, 56, 79), (10, 9, 70, 69), (36, 43, 42, 37), (31, 39, 40, 48), (18, 17, 62, 61), (39, 38, 41, 40), (3, 2, 77, 76), (30, 49, 68, 11), (45, 42, 117, 114), (49, 52, 107, 110), (47, 44, 115, 112), (50, 51, 108, 109), (46, 113, 118, 41), (54, 105, 104, 55), (43, 40, 119, 116), (48, 53, 106, 111), (49, 110, 91, 68), (76, 77, 82, 83), (40, 41, 118, 119), (61, 62, 97, 98), (43, 116, 117, 42), (69, 70, 89, 90), (79, 56, 103, 80), (63, 96, 106, 53), (60, 61, 98, 99), (66, 93, 94, 65), (62, 48, 111, 97), (65, 94, 95, 64), (56, 55, 104, 103), (59, 60, 99, 100), (57, 58, 101, 102), (58, 59, 100, 101), (74, 50, 109, 85), (51, 75, 84, 108), (64, 95, 96, 63), (78, 79, 80, 81), (52, 69, 90, 107), (68, 91, 92, 67), (67, 92, 93, 66), (75, 76, 83, 84), (70, 71, 88, 89), (54, 57, 102, 105), (71, 72, 87, 88), (44, 45, 114, 115), (72, 73, 86, 87), (46, 47, 112, 113), (77, 78, 81, 82), (73, 74, 85, 86), (98, 97, 111, 119), (90, 89, 88, 114), (116, 93, 92, 117), (87, 86, 85, 115), (92, 91, 110, 117), (108, 84, 83, 112), (115, 114, 88, 87), (104, 113, 80, 103), (113, 112, 82, 81), (119, 118, 100, 99), (106, 96, 95, 116), (105, 102, 101, 118), (118, 101, 100), (119, 99, 98), (95, 94, 116), (94, 93, 116), (114, 107, 90), (115, 85, 109), (112, 83, 82), (113, 81, 80), (119, 111, 106, 116), (118, 113, 104, 105), (115, 109, 108, 112), (117, 110, 107, 114), (47, 51, 50, 44), (43, 53, 48, 40), (41, 54, 55, 46), (45, 52, 49, 42)])
me_bamboo_vertex_022.use_remesh_preserve_volume = False
me_bamboo_vertex_022.use_remesh_preserve_attributes = False
me_bamboo_vertex_022.use_mirror_vertex_groups = False
me_bamboo_vertex_022.update()
me_bamboo_vertex_021 = bpy.data.meshes.new('Bamboo vertex.021')
me_bamboo_vertex_021.from_pydata([(0.4531, -0.02242, -0.9), (0.4487, 0.0664, -0.9), (-0.02242, -0.4531, -0.9), (0.0664, -0.4487, -0.9), (-0.4531, 0.02242, -0.9), (-0.4487, -0.0664, -0.9), (0.02242, 0.4531, -0.9), (-0.0664, 0.4487, -0.9), (-0.132, -0.02306, -0.9), (-0.125, -0.04837, -0.9), (-0.1131, -0.07182, -0.9), (-0.09694, -0.09251, -0.9), (-0.07703, -0.1096, -0.9), (-0.05416, -0.1226, -0.9), (-0.02921, -0.1308, -0.9), (-0.003134, -0.134, -0.9), (0.02306, -0.132, -0.9), (0.04837, -0.125, -0.9), (0.07182, -0.1131, -0.9), (0.09251, -0.09694, -0.9), (0.1096, -0.07703, -0.9), (0.1226, -0.05416, -0.9), (0.1308, -0.02921, -0.9), (0.134, -0.003136, -0.9), (0.132, 0.02306, -0.9), (0.125, 0.04837, -0.9), (0.1131, 0.07182, -0.9), (0.09694, 0.09251, -0.9), (0.07703, 0.1096, -0.9), (0.05416, 0.1226, -0.9), (0.02921, 0.1308, -0.9), (0.003134, 0.134, -0.9), (-0.02306, 0.132, -0.9), (-0.04837, 0.125, -0.9), (-0.07182, 0.1131, -0.9), (-0.09251, 0.09694, -0.9), (-0.1096, 0.07703, -0.9), (-0.1226, 0.05416, -0.9), (-0.1308, 0.02921, -0.9), (-0.134, 0.003131, -0.9), (-0.134, 0.00313, 0.9), (-0.1308, 0.02921, 0.9), (-0.1226, 0.05416, 0.9), (-0.1096, 0.07703, 0.9), (-0.09251, 0.09694, 0.9), (-0.07182, 0.1131, 0.9), (-0.04837, 0.125, 0.9), (-0.02306, 0.132, 0.9), (0.003135, 0.134, 0.9), (0.02921, 0.1308, 0.9), (0.05416, 0.1226, 0.9), (0.07703, 0.1096, 0.9), (0.09694, 0.09251, 0.9), (0.1131, 0.07182, 0.9), (0.125, 0.04837, 0.9), (0.132, 0.02306, 0.9), (0.134, -0.003137, 0.9), (0.1308, -0.02921, 0.9), (0.1226, -0.05416, 0.9), (0.1096, -0.07703, 0.9), (0.09251, -0.09695, 0.9), (0.07182, -0.1131, 0.9), (0.04837, -0.125, 0.9), (0.02306, -0.132, 0.9), (-0.003133, -0.134, 0.9), (-0.02921, -0.1308, 0.9), (-0.05416, -0.1226, 0.9), (-0.07703, -0.1096, 0.9), (-0.09694, -0.09251, 0.9), (-0.1131, -0.07182, 0.9), (-0.125, -0.04837, 0.9), (-0.132, -0.02306, 0.9), (-0.1383, 0.9348, 0.9), (0.04671, 0.9439, 0.9), (-0.9348, -0.1383, 0.9), (-0.9439, 0.04671, 0.9), (0.1383, -0.9349, 0.9), (-0.04671, -0.9439, 0.9), (0.9348, 0.1383, 0.9), (0.9439, -0.0467, 0.9)], [], [(32, 33, 7), (31, 32, 7), (36, 4, 35), (1, 26, 27), (37, 4, 36), (1, 25, 26), (38, 4, 37), (39, 4, 38), (39, 5, 4), (8, 5, 39), (0, 22, 23), (9, 5, 8), (10, 5, 9), (12, 2, 11), (3, 18, 19), (13, 2, 12), (3, 17, 18), (14, 2, 13), (3, 16, 17), (15, 2, 14), (3, 15, 16), (3, 2, 15), (7, 33, 34), (1, 24, 25), (0, 21, 22), (5, 11, 2), (5, 10, 11), (31, 6, 30), (31, 7, 6), (29, 30, 6), (35, 7, 34), (35, 4, 7), (1, 0, 23), (23, 24, 1), (21, 0, 20), (28, 29, 6), (19, 0, 3), (20, 0, 19), (27, 6, 1), (27, 28, 6), (39, 40, 71, 8), (38, 41, 40, 39), (37, 42, 41, 38), (36, 43, 42, 37), (35, 44, 43, 36), (34, 45, 44, 35), (33, 46, 45, 34), (32, 47, 46, 33), (31, 48, 47, 32), (30, 49, 48, 31), (29, 50, 49, 30), (28, 51, 50, 29), (27, 52, 51, 28), (26, 53, 52, 27), (25, 54, 53, 26), (24, 55, 54, 25), (23, 56, 55, 24), (22, 57, 56, 23), (21, 58, 57, 22), (20, 59, 58, 21), (19, 60, 59, 20), (18, 61, 60, 19), (17, 62, 61, 18), (16, 63, 62, 17), (15, 64, 63, 16), (14, 65, 64, 15), (13, 66, 65, 14), (12, 67, 66, 13), (11, 68, 67, 12), (10, 69, 68, 11), (9, 70, 69, 10), (8, 71, 70, 9), (2, 77, 74, 5), (4, 75, 72, 7), (6, 73, 78, 1), (0, 79, 76, 3), (79, 0, 1, 78), (3, 76, 77, 2), (5, 74, 75, 4), (7, 72, 73, 6), (46, 47, 72), (47, 48, 72), (75, 43, 44), (53, 78, 52), (75, 42, 43), (54, 78, 53), (75, 41, 42), (75, 40, 41), (74, 40, 75), (74, 71, 40), (57, 79, 56), (74, 70, 71), (74, 69, 70), (77, 67, 68), (61, 76, 60), (77, 66, 67), (62, 76, 61), (77, 65, 66), (63, 76, 62), (77, 64, 65), (64, 76, 63), (77, 76, 64), (46, 72, 45), (55, 78, 54), (58, 79, 57), (68, 74, 77), (69, 74, 68), (73, 48, 49), (72, 48, 73), (49, 50, 73), (72, 44, 45), (75, 44, 72), (78, 56, 79), (55, 56, 78), (58, 59, 79), (50, 51, 73), (79, 60, 76), (59, 60, 79), (73, 52, 78), (51, 52, 73)])
me_bamboo_vertex_021.use_remesh_preserve_volume = False
me_bamboo_vertex_021.use_remesh_preserve_attributes = False
me_bamboo_vertex_021.use_mirror_vertex_groups = False
me_bamboo_vertex_021.update()
me_bamboo_vertex_020 = bpy.data.meshes.new('Bamboo vertex.020')
me_bamboo_vertex_020.from_pydata([(1.105, 3.093, -2.037), (1.155, 3.033, -2.098), (0.6588, 3.626, -2.194), (0.6978, 3.58, -2.116), (0.7597, 3.506, -2.889), (0.7097, 3.565, -2.829), (1.206, 2.972, -2.732), (1.167, 3.019, -2.81), (0.9156, 3.319, -1.464), (0.2909, 4.066, -2.489), (0.949, 3.279, -3.463), (1.074, 3.13, -3.439), (0.3065, 4.047, -2.684), (0.7908, 3.468, -1.488), (1.558, 2.551, -2.243), (1.574, 2.533, -2.437), (1.565, 2.543, -2.633), (1.518, 2.599, -2.057), (1.456, 2.673, -1.886), (1.374, 2.771, -1.738), (1.275, 2.89, -1.618), (1.162, 3.024, -1.53), (1.041, 3.169, -1.478), (0.6714, 3.611, -1.55), (0.5621, 3.742, -1.647), (0.4669, 3.856, -1.775), (0.3897, 3.948, -1.93), (0.3333, 4.015, -2.105), (0.3, 4.055, -2.294), (0.3461, 4.0, -2.87), (0.4083, 3.926, -3.04), (0.4906, 3.827, -3.189), (0.5899, 3.709, -3.309), (0.7023, 3.574, -3.397), (0.8235, 3.429, -3.449), (1.193, 2.987, -3.377), (1.302, 2.857, -3.28), (1.398, 2.743, -3.152), (1.475, 2.651, -2.997), (1.531, 2.583, -2.822), (1.761, 2.776, -2.822), (1.705, 2.843, -2.997), (1.628, 2.935, -3.152), (1.533, 3.049, -3.28), (1.423, 3.18, -3.377), (1.054, 3.622, -3.449), (0.9324, 3.767, -3.397), (0.82, 3.901, -3.309), (0.7207, 4.02, -3.189), (0.6384, 4.118, -3.04), (0.5762, 4.193, -2.87), (0.5301, 4.248, -2.294), (0.5635, 4.208, -2.105), (0.6198, 4.14, -1.93), (0.6971, 4.048, -1.775), (0.7922, 3.934, -1.647), (0.9015, 3.804, -1.55), (1.271, 3.362, -1.478), (1.392, 3.217, -1.53), (1.505, 3.082, -1.618), (1.604, 2.964, -1.738), (1.686, 2.865, -1.886), (1.749, 2.791, -2.057), (1.795, 2.736, -2.633), (2.034, 2.917, -2.437), (2.018, 2.936, -2.243), (1.251, 3.853, -1.488), (0.7667, 4.432, -2.684), (1.534, 3.515, -3.439), (1.409, 3.664, -3.463), (0.7511, 4.451, -2.489), (1.376, 3.704, -1.464), (1.397, 3.211, -2.81), (1.436, 3.165, -2.732), (0.9398, 3.758, -2.829), (0.9898, 3.698, -2.889), (0.9279, 3.772, -2.116), (0.8889, 3.819, -2.194), (1.385, 3.226, -2.098), (1.335, 3.285, -2.037), (2.673, 4.335, -1.952), (2.734, 4.263, -2.025), (2.138, 4.975, -2.14), (2.185, 4.919, -2.047), (2.259, 4.83, -2.975), (2.199, 4.902, -2.902), (2.795, 4.19, -2.786), (2.748, 4.246, -2.88), (2.45, 4.602, -1.464), (1.825, 5.349, -2.489), (2.483, 4.562, -3.463), (2.608, 4.413, -3.439), (1.841, 5.331, -2.684), (2.325, 4.752, -1.488), (3.092, 3.834, -2.243), (3.108, 3.816, -2.437), (3.099, 3.827, -2.633), (3.053, 3.882, -2.057), (2.99, 3.956, -1.886), (2.908, 4.054, -1.738), (2.809, 4.173, -1.618), (2.696, 4.307, -1.53), (2.575, 4.452, -1.478), (2.205, 4.894, -1.55), (2.096, 5.025, -1.647), (2.001, 5.139, -1.775), (1.924, 5.231, -1.93), (1.867, 5.299, -2.105), (1.834, 5.338, -2.294), (1.88, 5.283, -2.87), (1.942, 5.209, -3.04), (2.025, 5.111, -3.189), (2.124, 4.992, -3.309), (2.236, 4.857, -3.397), (2.358, 4.712, -3.449), (2.727, 4.271, -3.377), (2.837, 4.14, -3.28), (2.932, 4.026, -3.152), (3.009, 3.934, -2.997), (3.065, 3.866, -2.822)], [], [(74, 67, 70, 77), (78, 65, 64, 73), (76, 66, 71, 79), (72, 68, 69, 75), (2, 9, 12, 5), (4, 10, 11, 7), (1, 6, 15, 14), (0, 8, 13, 3), (6, 38, 39), (7, 36, 37), (4, 34, 10), (5, 12, 29), (25, 26, 3), (24, 25, 3), (0, 20, 21), (1, 18, 19), (14, 17, 18, 1), (13, 23, 24, 3), (0, 1, 19, 20), (6, 7, 37, 38), (15, 6, 39, 16), (4, 5, 31, 32), (11, 35, 36, 7), (27, 28, 9, 2), (32, 33, 34, 4), (3, 26, 27, 2), (29, 30, 31, 5), (8, 0, 21, 22), (46, 45, 34, 33), (42, 41, 38, 37), (73, 72, 7, 6), (47, 46, 33, 32), (75, 74, 5, 4), (48, 47, 32, 31), (65, 62, 17, 14), (49, 48, 31, 30), (44, 43, 36, 35), (52, 27, 26, 53), (51, 28, 27, 52), (67, 50, 29, 12), (41, 40, 39, 38), (55, 24, 23, 56), (68, 44, 35, 11), (45, 69, 10, 34), (61, 60, 19, 18), (62, 61, 18, 17), (60, 59, 20, 19), (63, 64, 15, 16), (54, 25, 24, 55), (57, 71, 8, 22), (53, 26, 25, 54), (59, 58, 21, 20), (56, 23, 13, 66), (40, 63, 16, 39), (50, 49, 30, 29), (76, 3, 2, 77), (58, 57, 22, 21), (1, 0, 79, 78), (43, 42, 37, 36), (70, 9, 28, 51), (71, 66, 13, 8), (0, 3, 76, 79), (65, 14, 15, 64), (73, 6, 1, 78), (69, 68, 11, 10), (72, 75, 4, 7), (70, 67, 12, 9), (74, 77, 2, 5), (89, 70, 51, 108), (116, 117, 42, 43), (80, 81, 78, 79), (101, 102, 57, 58), (88, 80, 79, 71), (83, 76, 77, 82), (109, 110, 49, 50), (119, 96, 63, 40), (103, 56, 66, 93), (100, 101, 58, 59), (82, 77, 70, 89), (95, 86, 73, 64), (93, 66, 76, 83), (106, 53, 54, 105), (102, 88, 71, 57), (105, 54, 55, 104), (96, 95, 64, 63), (99, 100, 59, 60), (97, 98, 61, 62), (98, 99, 60, 61), (85, 92, 67, 74), (90, 84, 75, 69), (114, 90, 69, 45), (81, 94, 65, 78), (91, 115, 44, 68), (104, 55, 56, 103), (118, 119, 40, 41), (92, 109, 50, 67), (108, 51, 52, 107), (107, 52, 53, 106), (115, 116, 43, 44), (87, 91, 68, 72), (110, 111, 48, 49), (94, 97, 62, 65), (111, 112, 47, 48), (84, 85, 74, 75), (112, 113, 46, 47), (86, 87, 72, 73), (117, 118, 41, 42), (113, 114, 45, 46), (119, 118, 86), (117, 116, 87), (90, 114, 84), (109, 92, 85), (106, 105, 83), (105, 104, 83), (101, 100, 80), (99, 98, 81), (98, 97, 94, 81), (104, 103, 93, 83), (99, 81, 80, 100), (117, 87, 86, 118), (119, 86, 95, 96), (111, 85, 84, 112), (116, 115, 91, 87), (89, 108, 107, 82), (114, 113, 112, 84), (107, 106, 83, 82), (111, 110, 109, 85), (88, 102, 101, 80)])
me_bamboo_vertex_020.use_remesh_preserve_volume = False
me_bamboo_vertex_020.use_remesh_preserve_attributes = False
me_bamboo_vertex_020.use_mirror_vertex_groups = False
me_bamboo_vertex_020.update()
me_bamboo_vertex_018 = bpy.data.meshes.new('Bamboo vertex.018')
me_bamboo_vertex_018.from_pydata([(1.949, -3.015, -2.037), (1.922, -3.088, -2.098), (2.188, -2.362, -2.194), (2.167, -2.419, -2.116), (2.134, -2.509, -2.889), (2.16, -2.436, -2.829), (1.895, -3.162, -2.732), (1.916, -3.105, -2.81), (2.05, -2.737, -1.464), (2.385, -1.823, -2.489), (2.032, -2.786, -3.463), (1.965, -2.969, -3.439), (2.376, -1.846, -2.684), (2.117, -2.555, -1.488), (1.706, -3.678, -2.243), (1.698, -3.701, -2.437), (1.703, -3.688, -2.633), (1.727, -3.62, -2.057), (1.761, -3.529, -1.886), (1.805, -3.409, -1.738), (1.858, -3.263, -1.618), (1.918, -3.099, -1.53), (1.983, -2.921, -1.478), (2.181, -2.38, -1.55), (2.239, -2.22, -1.647), (2.29, -2.081, -1.775), (2.332, -1.968, -1.93), (2.362, -1.885, -2.105), (2.38, -1.836, -2.294), (2.355, -1.904, -2.87), (2.322, -1.995, -3.04), (2.278, -2.115, -3.189), (2.225, -2.261, -3.309), (2.164, -2.425, -3.397), (2.099, -2.603, -3.449), (1.902, -3.144, -3.377), (1.843, -3.304, -3.28), (1.792, -3.443, -3.152), (1.751, -3.556, -2.997), (1.721, -3.639, -2.822), (2.002, -3.742, -2.822), (2.032, -3.659, -2.997), (2.074, -3.546, -3.152), (2.125, -3.407, -3.28), (2.183, -3.247, -3.377), (2.381, -2.706, -3.449), (2.446, -2.528, -3.397), (2.506, -2.364, -3.309), (2.559, -2.218, -3.189), (2.604, -2.098, -3.04), (2.637, -2.007, -2.87), (2.661, -1.939, -2.294), (2.644, -1.988, -2.105), (2.613, -2.071, -1.93), (2.572, -2.184, -1.775), (2.521, -2.323, -1.647), (2.463, -2.483, -1.55), (2.265, -3.024, -1.478), (2.2, -3.202, -1.53), (2.14, -3.366, -1.618), (2.086, -3.512, -1.738), (2.042, -3.632, -1.886), (2.009, -3.723, -2.057), (1.984, -3.791, -2.633), (2.261, -3.907, -2.437), (2.27, -3.884, -2.243), (2.68, -2.761, -1.488), (2.94, -2.052, -2.684), (2.529, -3.175, -3.439), (2.596, -2.993, -3.463), (2.948, -2.029, -2.489), (2.614, -2.944, -1.464), (2.197, -3.208, -2.81), (2.177, -3.265, -2.732), (2.442, -2.539, -2.829), (2.415, -2.612, -2.889), (2.449, -2.522, -2.116), (2.469, -2.465, -2.194), (2.204, -3.191, -2.098), (2.231, -3.118, -2.037), (3.809, -3.752, -1.952), (3.777, -3.84, -2.025), (4.095, -2.969, -2.14), (4.07, -3.037, -2.047), (4.03, -3.146, -2.975), (4.063, -3.058, -2.902), (3.744, -3.929, -2.786), (3.769, -3.861, -2.88), (3.928, -3.424, -1.464), (4.263, -2.51, -2.489), (3.911, -3.473, -3.463), (3.844, -3.656, -3.439), (4.255, -2.533, -2.684), (3.995, -3.242, -1.488), (3.584, -4.365, -2.243), (3.576, -4.388, -2.437), (3.581, -4.375, -2.633), (3.606, -4.307, -2.057), (3.639, -4.216, -1.886), (3.683, -4.096, -1.738), (3.736, -3.95, -1.618), (3.796, -3.786, -1.53), (3.861, -3.608, -1.478), (4.059, -3.067, -1.55), (4.118, -2.907, -1.647), (4.169, -2.768, -1.775), (4.21, -2.655, -1.93), (4.24, -2.572, -2.105), (4.258, -2.523, -2.294), (4.233, -2.591, -2.87), (4.2, -2.682, -3.04), (4.156, -2.802, -3.189), (4.103, -2.948, -3.309), (4.043, -3.112, -3.397), (3.978, -3.29, -3.449), (3.78, -3.831, -3.377), (3.721, -3.991, -3.28), (3.67, -4.13, -3.152), (3.629, -4.243, -2.997), (3.599, -4.326, -2.822)], [], [(74, 67, 70, 77), (78, 65, 64, 73), (76, 66, 71, 79), (72, 68, 69, 75), (2, 9, 12, 5), (4, 10, 11, 7), (1, 6, 15, 14), (0, 8, 13, 3), (6, 38, 39), (7, 36, 37), (4, 34, 10), (5, 12, 29), (25, 26, 3), (24, 25, 3), (0, 20, 21), (1, 18, 19), (14, 17, 18, 1), (13, 23, 24, 3), (0, 1, 19, 20), (6, 7, 37, 38), (15, 6, 39, 16), (4, 5, 31, 32), (11, 35, 36, 7), (27, 28, 9, 2), (32, 33, 34, 4), (3, 26, 27, 2), (29, 30, 31, 5), (8, 0, 21, 22), (46, 45, 34, 33), (42, 41, 38, 37), (73, 72, 7, 6), (47, 46, 33, 32), (75, 74, 5, 4), (48, 47, 32, 31), (65, 62, 17, 14), (49, 48, 31, 30), (44, 43, 36, 35), (52, 27, 26, 53), (51, 28, 27, 52), (67, 50, 29, 12), (41, 40, 39, 38), (55, 24, 23, 56), (68, 44, 35, 11), (45, 69, 10, 34), (61, 60, 19, 18), (62, 61, 18, 17), (60, 59, 20, 19), (63, 64, 15, 16), (54, 25, 24, 55), (57, 71, 8, 22), (53, 26, 25, 54), (59, 58, 21, 20), (56, 23, 13, 66), (40, 63, 16, 39), (50, 49, 30, 29), (76, 3, 2, 77), (58, 57, 22, 21), (1, 0, 79, 78), (43, 42, 37, 36), (70, 9, 28, 51), (71, 66, 13, 8), (0, 3, 76, 79), (65, 14, 15, 64), (73, 6, 1, 78), (69, 68, 11, 10), (72, 75, 4, 7), (70, 67, 12, 9), (74, 77, 2, 5), (89, 70, 51, 108), (116, 117, 42, 43), (80, 81, 78, 79), (101, 102, 57, 58), (88, 80, 79, 71), (83, 76, 77, 82), (109, 110, 49, 50), (119, 96, 63, 40), (103, 56, 66, 93), (100, 101, 58, 59), (82, 77, 70, 89), (95, 86, 73, 64), (93, 66, 76, 83), (106, 53, 54, 105), (102, 88, 71, 57), (105, 54, 55, 104), (96, 95, 64, 63), (99, 100, 59, 60), (97, 98, 61, 62), (98, 99, 60, 61), (85, 92, 67, 74), (90, 84, 75, 69), (114, 90, 69, 45), (81, 94, 65, 78), (91, 115, 44, 68), (104, 55, 56, 103), (118, 119, 40, 41), (92, 109, 50, 67), (108, 51, 52, 107), (107, 52, 53, 106), (115, 116, 43, 44), (87, 91, 68, 72), (110, 111, 48, 49), (94, 97, 62, 65), (111, 112, 47, 48), (84, 85, 74, 75), (112, 113, 46, 47), (86, 87, 72, 73), (117, 118, 41, 42), (113, 114, 45, 46), (119, 118, 86), (117, 116, 87), (90, 114, 84), (109, 92, 85), (106, 105, 83), (105, 104, 83), (101, 100, 80), (99, 98, 81), (98, 97, 94, 81), (104, 103, 93, 83), (99, 81, 80, 100), (117, 87, 86, 118), (119, 86, 95, 96), (111, 85, 84, 112), (116, 115, 91, 87), (89, 108, 107, 82), (114, 113, 112, 84), (107, 106, 83, 82), (111, 110, 109, 85), (88, 102, 101, 80)])
me_bamboo_vertex_018.use_remesh_preserve_volume = False
me_bamboo_vertex_018.use_remesh_preserve_attributes = False
me_bamboo_vertex_018.use_mirror_vertex_groups = False
me_bamboo_vertex_018.update()
me_bamboo_vertex_011 = bpy.data.meshes.new('Bamboo vertex.011')
me_bamboo_vertex_011.from_pydata([(7.613, 1.229, -5.551), (7.604, 1.316, -5.56), (7.405, 0.8446, -5.081), (7.45, 0.8413, -5.157), (7.143, 1.35, -4.784), (7.153, 1.262, -4.775), (7.351, 1.733, -5.254), (7.306, 1.737, -5.178), (7.312, 1.277, -5.051), (7.318, 1.252, -5.054), (7.326, 1.228, -5.06), (7.336, 1.206, -5.071), (7.348, 1.188, -5.085), (7.361, 1.173, -5.103), (7.374, 1.163, -5.123), (7.388, 1.157, -5.145), (7.401, 1.157, -5.167), (7.414, 1.162, -5.19), (7.425, 1.171, -5.212), (7.434, 1.186, -5.232), (7.441, 1.204, -5.25), (7.446, 1.225, -5.264), (7.448, 1.249, -5.275), (7.447, 1.275, -5.281), (7.444, 1.301, -5.283), (7.438, 1.326, -5.281), (7.43, 1.35, -5.275), (7.42, 1.372, -5.264), (7.409, 1.391, -5.25), (7.396, 1.405, -5.232), (7.382, 1.415, -5.212), (7.368, 1.421, -5.19), (7.355, 1.421, -5.167), (7.343, 1.416, -5.145), (7.332, 1.407, -5.123), (7.322, 1.392, -5.103), (7.315, 1.374, -5.085), (7.31, 1.353, -5.071), (7.308, 1.329, -5.06), (7.309, 1.303, -5.054), (8.844, 1.572, -4.154), (8.844, 1.597, -4.16), (8.846, 1.621, -4.171), (8.851, 1.642, -4.185), (8.858, 1.661, -4.203), (8.867, 1.675, -4.223), (8.878, 1.685, -4.245), (8.891, 1.689, -4.267), (8.904, 1.689, -4.29), (8.918, 1.684, -4.312), (8.931, 1.673, -4.332), (8.944, 1.659, -4.35), (8.956, 1.64, -4.364), (8.966, 1.618, -4.375), (8.974, 1.594, -4.381), (8.98, 1.569, -4.384), (8.983, 1.543, -4.381), (8.984, 1.517, -4.375), (8.981, 1.494, -4.364), (8.977, 1.472, -4.35), (8.97, 1.454, -4.332), (8.96, 1.44, -4.312), (8.949, 1.43, -4.29), (8.937, 1.425, -4.267), (8.923, 1.426, -4.245), (8.91, 1.431, -4.223), (8.896, 1.441, -4.203), (8.883, 1.456, -4.185), (8.872, 1.474, -4.171), (8.862, 1.496, -4.16), (8.853, 1.52, -4.154), (8.848, 1.546, -4.151), (8.763, 2.49, -4.289), (8.858, 2.483, -4.448), (8.444, 1.5, -3.449), (8.424, 1.683, -3.469), (9.064, 0.6246, -4.246), (8.97, 0.6314, -4.087), (9.383, 1.614, -5.086), (9.404, 1.431, -5.066), (0.4531, -0.02242, -0.9), (0.4487, 0.0664, -0.9), (-0.02242, -0.4531, -0.9), (0.0664, -0.4487, -0.9), (-0.4531, 0.02242, -0.9), (-0.4487, -0.0664, -0.9), (0.02242, 0.4531, -0.9), (-0.0664, 0.4487, -0.9), (-0.132, -0.02306, -0.9), (-0.125, -0.04837, -0.9), (-0.1131, -0.07182, -0.9), (-0.09694, -0.09251, -0.9), (-0.07703, -0.1096, -0.9), (-0.05416, -0.1226, -0.9), (-0.02921, -0.1308, -0.9), (-0.003134, -0.134, -0.9), (0.02306, -0.132, -0.9), (0.04837, -0.125, -0.9), (0.07182, -0.1131, -0.9), (0.09251, -0.09694, -0.9), (0.1096, -0.07703, -0.9), (0.1226, -0.05416, -0.9), (0.1308, -0.02921, -0.9), (0.134, -0.003136, -0.9), (0.132, 0.02306, -0.9), (0.125, 0.04837, -0.9), (0.1131, 0.07182, -0.9), (0.09694, 0.09251, -0.9), (0.07703, 0.1096, -0.9), (0.05416, 0.1226, -0.9), (0.02921, 0.1308, -0.9), (0.003134, 0.134, -0.9), (-0.02306, 0.132, -0.9), (-0.04837, 0.125, -0.9), (-0.07182, 0.1131, -0.9), (-0.09251, 0.09694, -0.9), (-0.1096, 0.07703, -0.9), (-0.1226, 0.05416, -0.9), (-0.1308, 0.02921, -0.9), (-0.134, 0.003131, -0.9), (-0.134, 0.00313, 0.9), (-0.1308, 0.02921, 0.9), (-0.1226, 0.05416, 0.9), (-0.1096, 0.07703, 0.9), (-0.09251, 0.09694, 0.9), (-0.07182, 0.1131, 0.9), (-0.04837, 0.125, 0.9), (-0.02306, 0.132, 0.9), (0.003135, 0.134, 0.9), (0.02921, 0.1308, 0.9), (0.05416, 0.1226, 0.9), (0.07703, 0.1096, 0.9), (0.09694, 0.09251, 0.9), (0.1131, 0.07182, 0.9), (0.125, 0.04837, 0.9), (0.132, 0.02306, 0.9), (0.134, -0.003137, 0.9), (0.1308, -0.02921, 0.9), (0.1226, -0.05416, 0.9), (0.1096, -0.07703, 0.9), (0.09251, -0.09695, 0.9), (0.07182, -0.1131, 0.9), (0.04837, -0.125, 0.9), (0.02306, -0.132, 0.9), (-0.003133, -0.134, 0.9), (-0.02921, -0.1308, 0.9), (-0.05416, -0.1226, 0.9), (-0.07703, -0.1096, 0.9), (-0.09694, -0.09251, 0.9), (-0.1131, -0.07182, 0.9), (-0.125, -0.04837, 0.9), (-0.132, -0.02306, 0.9), (-0.1383, 0.9348, 0.9), (0.04671, 0.9439, 0.9), (-0.9348, -0.1383, 0.9), (-0.9439, 0.04671, 0.9), (0.1383, -0.9349, 0.9), (-0.04671, -0.9439, 0.9), (0.9348, 0.1383, 0.9), (0.9439, -0.0467, 0.9)], [], [(32, 33, 7), (31, 32, 7), (36, 4, 35), (1, 26, 27), (37, 4, 36), (1, 25, 26), (38, 4, 37), (39, 4, 38), (39, 5, 4), (8, 5, 39), (0, 22, 23), (9, 5, 8), (10, 5, 9), (12, 2, 11), (3, 18, 19), (13, 2, 12), (3, 17, 18), (14, 2, 13), (3, 16, 17), (15, 2, 14), (3, 15, 16), (3, 2, 15), (7, 33, 34), (1, 24, 25), (0, 21, 22), (5, 11, 2), (5, 10, 11), (31, 6, 30), (31, 7, 6), (29, 30, 6), (35, 7, 34), (35, 4, 7), (1, 0, 23), (23, 24, 1), (21, 0, 20), (28, 29, 6), (19, 0, 3), (20, 0, 19), (27, 6, 1), (27, 28, 6), (39, 40, 71, 8), (38, 41, 40, 39), (37, 42, 41, 38), (36, 43, 42, 37), (35, 44, 43, 36), (34, 45, 44, 35), (33, 46, 45, 34), (32, 47, 46, 33), (31, 48, 47, 32), (30, 49, 48, 31), (29, 50, 49, 30), (28, 51, 50, 29), (27, 52, 51, 28), (26, 53, 52, 27), (25, 54, 53, 26), (24, 55, 54, 25), (23, 56, 55, 24), (22, 57, 56, 23), (21, 58, 57, 22), (20, 59, 58, 21), (19, 60, 59, 20), (18, 61, 60, 19), (17, 62, 61, 18), (16, 63, 62, 17), (15, 64, 63, 16), (14, 65, 64, 15), (13, 66, 65, 14), (12, 67, 66, 13), (11, 68, 67, 12), (10, 69, 68, 11), (9, 70, 69, 10), (8, 71, 70, 9), (2, 77, 74, 5), (4, 75, 72, 7), (6, 73, 78, 1), (0, 79, 76, 3), (79, 0, 1, 78), (3, 76, 77, 2), (5, 74, 75, 4), (7, 72, 73, 6), (46, 47, 72), (47, 48, 72), (75, 43, 44), (53, 78, 52), (75, 42, 43), (54, 78, 53), (75, 41, 42), (75, 40, 41), (74, 40, 75), (74, 71, 40), (57, 79, 56), (74, 70, 71), (74, 69, 70), (77, 67, 68), (61, 76, 60), (77, 66, 67), (62, 76, 61), (77, 65, 66), (63, 76, 62), (77, 64, 65), (64, 76, 63), (77, 76, 64), (46, 72, 45), (55, 78, 54), (58, 79, 57), (68, 74, 77), (69, 74, 68), (73, 48, 49), (72, 48, 73), (49, 50, 73), (72, 44, 45), (75, 44, 72), (78, 56, 79), (55, 56, 78), (58, 59, 79), (50, 51, 73), (79, 60, 76), (59, 60, 79), (73, 52, 78), (51, 52, 73), (112, 113, 87), (111, 112, 87), (116, 84, 115), (81, 106, 107), (117, 84, 116), (81, 105, 106), (118, 84, 117), (119, 84, 118), (119, 85, 84), (88, 85, 119), (80, 102, 103), (89, 85, 88), (90, 85, 89), (92, 82, 91), (83, 98, 99), (93, 82, 92), (83, 97, 98), (94, 82, 93), (83, 96, 97), (95, 82, 94), (83, 95, 96), (83, 82, 95), (87, 113, 114), (81, 104, 105), (80, 101, 102), (85, 91, 82), (85, 90, 91), (111, 86, 110), (111, 87, 86), (109, 110, 86), (115, 87, 114), (115, 84, 87), (103, 81, 80), (103, 104, 81), (100, 101, 80), (108, 109, 86), (83, 99, 80), (99, 100, 80), (107, 86, 81), (107, 108, 86), (119, 120, 151, 88), (118, 121, 120, 119), (117, 122, 121, 118), (116, 123, 122, 117), (115, 124, 123, 116), (114, 125, 124, 115), (113, 126, 125, 114), (112, 127, 126, 113), (111, 128, 127, 112), (110, 129, 128, 111), (109, 130, 129, 110), (108, 131, 130, 109), (107, 132, 131, 108), (106, 133, 132, 107), (105, 134, 133, 106), (104, 135, 134, 105), (103, 136, 135, 104), (102, 137, 136, 103), (101, 138, 137, 102), (100, 139, 138, 101), (99, 140, 139, 100), (98, 141, 140, 99), (97, 142, 141, 98), (96, 143, 142, 97), (95, 144, 143, 96), (94, 145, 144, 95), (93, 146, 145, 94), (92, 147, 146, 93), (91, 148, 147, 92), (90, 149, 148, 91), (89, 150, 149, 90), (88, 151, 150, 89), (82, 157, 154, 85), (84, 155, 152, 87), (86, 153, 158, 81), (80, 159, 156, 83), (81, 158, 159, 80), (83, 156, 157, 82), (85, 154, 155, 84), (87, 152, 153, 86), (126, 127, 152), (127, 128, 152), (155, 123, 124), (133, 158, 132), (155, 122, 123), (134, 158, 133), (155, 121, 122), (155, 120, 121), (154, 120, 155), (154, 151, 120), (137, 159, 136), (154, 150, 151), (154, 149, 150), (157, 147, 148), (141, 156, 140), (157, 146, 147), (142, 156, 141), (157, 145, 146), (143, 156, 142), (157, 144, 145), (144, 156, 143), (157, 156, 144), (126, 152, 125), (135, 158, 134), (138, 159, 137), (148, 154, 157), (149, 154, 148), (153, 128, 129), (152, 128, 153), (129, 130, 153), (152, 124, 125), (155, 124, 152), (158, 136, 159), (135, 136, 158), (138, 139, 159), (130, 131, 153), (159, 140, 156), (139, 140, 159), (153, 132, 158), (131, 132, 153)])
me_bamboo_vertex_011.use_remesh_preserve_volume = False
me_bamboo_vertex_011.use_remesh_preserve_attributes = False
me_bamboo_vertex_011.use_mirror_vertex_groups = False
me_bamboo_vertex_011.update()
me_bamboo_vertex_010 = bpy.data.meshes.new('Bamboo vertex.010')
me_bamboo_vertex_010.from_pydata([(0.4531, -0.02242, -0.9), (0.4487, 0.0664, -0.9), (-0.02242, -0.4531, -0.9), (0.0664, -0.4487, -0.9), (-0.4531, 0.02242, -0.9), (-0.4487, -0.0664, -0.9), (0.02242, 0.4531, -0.9), (-0.0664, 0.4487, -0.9), (-0.132, -0.02306, -0.9), (-0.125, -0.04837, -0.9), (-0.1131, -0.07182, -0.9), (-0.09694, -0.09251, -0.9), (-0.07703, -0.1096, -0.9), (-0.05416, -0.1226, -0.9), (-0.02921, -0.1308, -0.9), (-0.003134, -0.134, -0.9), (0.02306, -0.132, -0.9), (0.04837, -0.125, -0.9), (0.07182, -0.1131, -0.9), (0.09251, -0.09694, -0.9), (0.1096, -0.07703, -0.9), (0.1226, -0.05416, -0.9), (0.1308, -0.02921, -0.9), (0.134, -0.003136, -0.9), (0.132, 0.02306, -0.9), (0.125, 0.04837, -0.9), (0.1131, 0.07182, -0.9), (0.09694, 0.09251, -0.9), (0.07703, 0.1096, -0.9), (0.05416, 0.1226, -0.9), (0.02921, 0.1308, -0.9), (0.003134, 0.134, -0.9), (-0.02306, 0.132, -0.9), (-0.04837, 0.125, -0.9), (-0.07182, 0.1131, -0.9), (-0.09251, 0.09694, -0.9), (-0.1096, 0.07703, -0.9), (-0.1226, 0.05416, -0.9), (-0.1308, 0.02921, -0.9), (-0.134, 0.003131, -0.9), (-0.134, 0.00313, 0.9), (-0.1308, 0.02921, 0.9), (-0.1226, 0.05416, 0.9), (-0.1096, 0.07703, 0.9), (-0.09251, 0.09694, 0.9), (-0.07182, 0.1131, 0.9), (-0.04837, 0.125, 0.9), (-0.02306, 0.132, 0.9), (0.003135, 0.134, 0.9), (0.02921, 0.1308, 0.9), (0.05416, 0.1226, 0.9), (0.07703, 0.1096, 0.9), (0.09694, 0.09251, 0.9), (0.1131, 0.07182, 0.9), (0.125, 0.04837, 0.9), (0.132, 0.02306, 0.9), (0.134, -0.003137, 0.9), (0.1308, -0.02921, 0.9), (0.1226, -0.05416, 0.9), (0.1096, -0.07703, 0.9), (0.09251, -0.09695, 0.9), (0.07182, -0.1131, 0.9), (0.04837, -0.125, 0.9), (0.02306, -0.132, 0.9), (-0.003133, -0.134, 0.9), (-0.02921, -0.1308, 0.9), (-0.05416, -0.1226, 0.9), (-0.07703, -0.1096, 0.9), (-0.09694, -0.09251, 0.9), (-0.1131, -0.07182, 0.9), (-0.125, -0.04837, 0.9), (-0.132, -0.02306, 0.9), (-0.1383, 0.9348, 0.9), (0.04671, 0.9439, 0.9), (-0.9348, -0.1383, 0.9), (-0.9439, 0.04671, 0.9), (0.1383, -0.9349, 0.9), (-0.04671, -0.9439, 0.9), (0.9348, 0.1383, 0.9), (0.9439, -0.0467, 0.9)], [], [(32, 33, 7), (31, 32, 7), (36, 4, 35), (1, 26, 27), (37, 4, 36), (1, 25, 26), (38, 4, 37), (39, 4, 38), (39, 5, 4), (8, 5, 39), (0, 22, 23), (9, 5, 8), (10, 5, 9), (12, 2, 11), (3, 18, 19), (13, 2, 12), (3, 17, 18), (14, 2, 13), (3, 16, 17), (15, 2, 14), (3, 15, 16), (3, 2, 15), (7, 33, 34), (1, 24, 25), (0, 21, 22), (5, 11, 2), (5, 10, 11), (31, 6, 30), (31, 7, 6), (29, 30, 6), (35, 7, 34), (35, 4, 7), (1, 0, 23), (23, 24, 1), (21, 0, 20), (28, 29, 6), (19, 0, 3), (20, 0, 19), (27, 6, 1), (27, 28, 6), (39, 40, 71, 8), (38, 41, 40, 39), (37, 42, 41, 38), (36, 43, 42, 37), (35, 44, 43, 36), (34, 45, 44, 35), (33, 46, 45, 34), (32, 47, 46, 33), (31, 48, 47, 32), (30, 49, 48, 31), (29, 50, 49, 30), (28, 51, 50, 29), (27, 52, 51, 28), (26, 53, 52, 27), (25, 54, 53, 26), (24, 55, 54, 25), (23, 56, 55, 24), (22, 57, 56, 23), (21, 58, 57, 22), (20, 59, 58, 21), (19, 60, 59, 20), (18, 61, 60, 19), (17, 62, 61, 18), (16, 63, 62, 17), (15, 64, 63, 16), (14, 65, 64, 15), (13, 66, 65, 14), (12, 67, 66, 13), (11, 68, 67, 12), (10, 69, 68, 11), (9, 70, 69, 10), (8, 71, 70, 9), (2, 77, 74, 5), (4, 75, 72, 7), (6, 73, 78, 1), (0, 79, 76, 3), (79, 0, 1, 78), (3, 76, 77, 2), (5, 74, 75, 4), (7, 72, 73, 6), (46, 47, 72), (47, 48, 72), (75, 43, 44), (53, 78, 52), (75, 42, 43), (54, 78, 53), (75, 41, 42), (75, 40, 41), (74, 40, 75), (74, 71, 40), (57, 79, 56), (74, 70, 71), (74, 69, 70), (77, 67, 68), (61, 76, 60), (77, 66, 67), (62, 76, 61), (77, 65, 66), (63, 76, 62), (77, 64, 65), (64, 76, 63), (77, 76, 64), (46, 72, 45), (55, 78, 54), (58, 79, 57), (68, 74, 77), (69, 74, 68), (73, 48, 49), (72, 48, 73), (49, 50, 73), (72, 44, 45), (75, 44, 72), (78, 56, 79), (55, 56, 78), (58, 59, 79), (50, 51, 73), (79, 60, 76), (59, 60, 79), (73, 52, 78), (51, 52, 73)])
me_bamboo_vertex_010.use_remesh_preserve_volume = False
me_bamboo_vertex_010.use_remesh_preserve_attributes = False
me_bamboo_vertex_010.use_mirror_vertex_groups = False
me_bamboo_vertex_010.update()
me_bamboo_vertex_008 = bpy.data.meshes.new('Bamboo vertex.008')
me_bamboo_vertex_008.from_pydata([(0.8579, 0.5138, 1.0), (0.7412, 0.6713, 1.0), (0.596, 0.803, 1.0), (0.4279, 0.9038, 1.0), (0.2433, 0.9699, 1.0), (-0.3366, 0.9417, 1.0), (-0.5138, 0.8579, 1.0), (-0.6713, 0.7412, 1.0), (-0.803, 0.596, 1.0), (-0.9038, 0.4279, 1.0), (-0.9699, 0.2433, 1.0), (-0.9417, -0.3366, 1.0), (-0.8579, -0.5138, 1.0), (-0.7412, -0.6713, 1.0), (-0.596, -0.803, 1.0), (-0.4279, -0.9038, 1.0), (-0.2433, -0.9699, 1.0), (0.3366, -0.9417, 1.0), (0.5138, -0.8579, 1.0), (0.6713, -0.7412, 1.0), (0.803, -0.596, 1.0), (0.9038, -0.4279, 1.0), (0.9699, -0.2433, 1.0), (0.9417, 0.3366, 1.0), (0.9892, 0.1464, 1.0), (0.9988, -0.04942, 1.0), (-0.04942, -0.9988, 1.0), (-0.9988, 0.04942, 1.0), (0.04942, 0.9988, 1.0), (-0.1464, 0.9892, 1.0), (-0.9892, -0.1464, 1.0), (0.1464, -0.9892, 1.0), (0.3605, 0.4857, 1.0), (0.4483, 0.406, 1.0), (-0.4856, 0.3605, 1.0), (-0.406, 0.4483, 1.0), (-0.3605, -0.4857, 1.0), (-0.4483, -0.406, 1.0), (0.4857, -0.3605, 1.0), (0.406, -0.4483, 1.0), (0.3384, -0.3736, -0.7), (0.4047, -0.3004, -0.7), (-0.3736, -0.3383, -0.7), (-0.3004, -0.4047, -0.7), (-0.3383, 0.3736, -0.7), (-0.4047, 0.3004, -0.7), (0.3736, 0.3383, -0.7), (0.3004, 0.4047, -0.7), (0.1464, -0.9892, -0.4), (-0.9892, -0.1464, -0.4), (-0.1464, 0.9892, -0.4), (0.04942, 0.9988, -0.4), (-0.9988, 0.04942, -0.4), (-0.04942, -0.9988, -0.4), (0.9988, -0.04942, -0.4), (0.9892, 0.1464, -0.4), (0.9417, 0.3366, -0.7), (0.9699, -0.2433, -0.7), (0.9038, -0.4279, -0.7), (0.803, -0.596, -0.7), (0.6713, -0.7412, -0.7), (0.5138, -0.8579, -0.7), (0.3366, -0.9417, -0.7), (-0.2433, -0.9699, -0.7), (-0.4279, -0.9038, -0.7), (-0.596, -0.803, -0.7), (-0.7412, -0.6713, -0.7), (-0.8579, -0.5138, -0.7), (-0.9417, -0.3366, -0.7), (-0.9699, 0.2433, -0.7), (-0.9038, 0.4279, -0.7), (-0.803, 0.596, -0.7), (-0.6713, 0.7412, -0.7), (-0.5138, 0.8579, -0.7), (-0.3366, 0.9417, -0.7), (0.2433, 0.9699, -0.7), (0.4279, 0.9038, -0.7), (0.596, 0.803, -0.7), (0.7412, 0.6713, -0.7), (0.8579, 0.5138, -0.7), (0.8579, 0.5138, -1.0), (0.7412, 0.6713, -1.0), (0.596, 0.803, -1.0), (0.4279, 0.9038, -1.0), (0.2433, 0.9699, -1.0), (-0.3366, 0.9417, -1.0), (-0.5138, 0.8579, -1.0), (-0.6713, 0.7412, -1.0), (-0.803, 0.596, -1.0), (-0.9038, 0.4279, -1.0), (-0.9699, 0.2433, -1.0), (-0.9417, -0.3366, -1.0), (-0.8579, -0.5138, -1.0), (-0.7412, -0.6713, -1.0), (-0.596, -0.803, -1.0), (-0.4279, -0.9038, -1.0), (-0.2433, -0.9699, -1.0), (0.3366, -0.9417, -1.0), (0.5138, -0.8579, -1.0), (0.6713, -0.7412, -1.0), (0.803, -0.596, -1.0), (0.9038, -0.4279, -1.0), (0.9699, -0.2433, -1.0), (0.9417, 0.3366, -1.0), (0.9892, 0.1464, -1.0), (0.9988, -0.04942, -1.0), (-0.04942, -0.9988, -1.0), (-0.9988, 0.04942, -1.0), (0.04942, 0.9988, -1.0), (-0.1464, 0.9892, -1.0), (-0.9892, -0.1464, -1.0), (0.1464, -0.9892, -1.0), (0.3004, 0.4047, -1.0), (0.3736, 0.3383, -1.0), (-0.4047, 0.3004, -1.0), (-0.3383, 0.3736, -1.0), (-0.3004, -0.4047, -1.0), (-0.3736, -0.3383, -1.0), (0.4047, -0.3004, -1.0), (0.3384, -0.3736, -1.0)], [], [(31, 17, 18, 39), (8, 9, 10, 34), (12, 13, 36, 37), (5, 6, 7, 35), (30, 11, 12, 37), (3, 4, 28, 32), (8, 34, 35, 7), (0, 33, 24, 23), (2, 32, 33, 1), (20, 38, 39, 19), (15, 16, 26, 36), (21, 22, 25, 38), (20, 21, 38), (18, 19, 39), (14, 15, 36), (13, 14, 36), (10, 27, 34), (29, 5, 35), (2, 3, 32), (0, 1, 33), (6, 5, 74, 73), (2, 1, 78, 77), (33, 32, 47, 46), (7, 6, 73, 72), (35, 34, 45, 44), (8, 7, 72, 71), (25, 22, 57, 54), (9, 8, 71, 70), (32, 28, 51, 47), (4, 3, 76, 75), (12, 67, 66, 13), (11, 68, 67, 12), (27, 10, 69, 52), (1, 0, 79, 78), (15, 64, 63, 16), (28, 4, 75, 51), (38, 25, 54, 41), (5, 29, 50, 74), (29, 35, 44, 50), (34, 27, 52, 45), (21, 20, 59, 58), (22, 21, 58, 57), (20, 19, 60, 59), (23, 24, 55, 56), (14, 65, 64, 15), (17, 31, 48, 62), (13, 66, 65, 14), (26, 53, 43, 36), (24, 33, 46, 55), (37, 42, 49, 30), (19, 18, 61, 60), (16, 63, 53, 26), (0, 23, 56, 79), (10, 9, 70, 69), (36, 43, 42, 37), (31, 39, 40, 48), (18, 17, 62, 61), (39, 38, 41, 40), (3, 2, 77, 76), (30, 49, 68, 11), (45, 42, 117, 114), (49, 52, 107, 110), (47, 44, 115, 112), (50, 51, 108, 109), (46, 113, 118, 41), (54, 105, 104, 55), (43, 40, 119, 116), (48, 53, 106, 111), (49, 110, 91, 68), (76, 77, 82, 83), (40, 41, 118, 119), (61, 62, 97, 98), (43, 116, 117, 42), (69, 70, 89, 90), (79, 56, 103, 80), (63, 96, 106, 53), (60, 61, 98, 99), (66, 93, 94, 65), (62, 48, 111, 97), (65, 94, 95, 64), (56, 55, 104, 103), (59, 60, 99, 100), (57, 58, 101, 102), (58, 59, 100, 101), (74, 50, 109, 85), (51, 75, 84, 108), (64, 95, 96, 63), (78, 79, 80, 81), (52, 69, 90, 107), (68, 91, 92, 67), (67, 92, 93, 66), (75, 76, 83, 84), (70, 71, 88, 89), (54, 57, 102, 105), (71, 72, 87, 88), (44, 45, 114, 115), (72, 73, 86, 87), (46, 47, 112, 113), (77, 78, 81, 82), (73, 74, 85, 86), (98, 97, 111, 119), (90, 89, 88, 114), (116, 93, 92, 117), (87, 86, 85, 115), (92, 91, 110, 117), (108, 84, 83, 112), (115, 114, 88, 87), (104, 113, 80, 103), (113, 112, 82, 81), (119, 118, 100, 99), (106, 96, 95, 116), (105, 102, 101, 118), (118, 101, 100), (119, 99, 98), (95, 94, 116), (94, 93, 116), (114, 107, 90), (115, 85, 109), (112, 83, 82), (113, 81, 80), (119, 111, 106, 116), (118, 113, 104, 105), (115, 109, 108, 112), (117, 110, 107, 114), (47, 51, 50, 44), (43, 53, 48, 40), (41, 54, 55, 46), (45, 52, 49, 42)])
me_bamboo_vertex_008.use_remesh_preserve_volume = False
me_bamboo_vertex_008.use_remesh_preserve_attributes = False
me_bamboo_vertex_008.use_mirror_vertex_groups = False
me_bamboo_vertex_008.update()
me_bamboo_vertex_026 = bpy.data.meshes.new('Bamboo vertex.026')
me_bamboo_vertex_026.from_pydata([(1.069, 1.19, -0.65), (1.091, 1.11, -0.65), (1.129, 1.035, -0.65), (1.18, 0.9696, -0.65), (1.243, 0.9153, -0.65), (1.316, 0.8743, -0.65), (1.395, 0.8483, -0.65), (1.478, 0.8382, -0.65), (1.561, 0.8444, -0.65), (1.641, 0.8667, -0.65), (1.715, 0.9043, -0.65), (1.781, 0.9556, -0.65), (1.835, 1.019, -0.65), (1.876, 1.091, -0.65), (1.902, 1.17, -0.65), (1.912, 1.253, -0.65), (1.906, 1.336, -0.65), (1.884, 1.416, -0.65), (1.846, 1.491, -0.65), (1.795, 1.556, -0.65), (1.732, 1.611, -0.65), (1.659, 1.652, -0.65), (1.58, 1.678, -0.65), (1.497, 1.688, -0.65), (1.414, 1.682, -0.65), (1.334, 1.659, -0.65), (1.26, 1.622, -0.65), (1.194, 1.571, -0.65), (1.14, 1.507, -0.65), (1.099, 1.435, -0.65), (1.073, 1.356, -0.65), (1.063, 1.273, -0.65), (1.063, 1.273, 0.65), (1.073, 1.356, 0.65), (1.099, 1.435, 0.65), (1.26, 1.622, 0.65), (1.334, 1.659, 0.65), (1.414, 1.682, 0.65), (1.497, 1.688, 0.65), (1.58, 1.678, 0.65), (1.659, 1.652, 0.65), (1.732, 1.611, 0.65), (1.795, 1.556, 0.65), (1.846, 1.491, 0.65), (1.884, 1.416, 0.65), (1.906, 1.336, 0.65), (1.912, 1.253, 0.65), (1.902, 1.17, 0.65), (1.876, 1.091, 0.65), (1.835, 1.019, 0.65), (1.781, 0.9556, 0.65), (1.715, 0.9043, 0.65), (1.641, 0.8667, 0.65), (1.561, 0.8444, 0.65), (1.478, 0.8382, 0.65), (1.395, 0.8483, 0.65), (1.316, 0.8743, 0.65), (1.243, 0.9153, 0.65), (1.18, 0.9696, 0.65), (1.129, 1.035, 0.65), (1.091, 1.11, 0.65), (1.069, 1.19, 0.65), (-0.4404, 0.1536, -0.65), (-0.5268, 3.305, -0.65), (0.789, 1.753, -0.65), (-0.1239, -0.1369, -0.65), (1.364, -1.353, -0.65), (-1.773, 0.1149, -0.65), (0.6734, -3.247, -0.65), (-0.5531, -0.1553, -0.65), (-0.5607, 0.02252, -0.65), (-1.629, -0.7084, -0.65), (-0.2626, 0.1612, -0.65), (-0.1315, 0.04089, -0.65), (-0.422, -0.2756, -0.65), (-0.2442, -0.268, -0.65), (-1.629, -0.7084, 0.65), (-0.5149, 3.291, 0.65), (-1.773, 0.1149, 0.65), (0.6671, -3.264, 0.65), (0.07929, 0.139, 0.65), (1.364, -1.353, 0.65), (-0.7639, -0.2533, 0.65), (-0.7791, 0.1022, 0.65), (-0.1462, -0.4788, 0.65), (-0.5017, -0.494, 0.65), (-0.5385, 0.3644, 0.65), (-0.1829, 0.3796, 0.65), (0.0945, -0.2166, 0.65), (-1.83, -1.312, -0.09028), (-1.869, -1.418, -0.204), (-1.895, -1.489, 0.2904), (-1.974, -1.706, 0.1016), (-1.974, -1.706, -0.09028), (-1.935, -1.599, -0.204), (-1.83, -1.312, 0.1016), (-1.909, -1.528, 0.2904), (0.9238, -2.56, 0.4296), (0.8021, -2.894, 0.1779), (0.8021, -2.894, -0.1779), (0.943, -2.508, 0.4296), (1.06, -2.188, 0.1779), (1.06, -2.188, -0.1779), (0.9944, -2.367, -0.4296), (0.8724, -2.701, -0.4296), (1.188, -1.836, -0.65), (1.06, -2.188, -0.65), (0.8021, -2.894, -0.6496), (0.8021, -2.894, 0.65), (1.195, -1.818, 0.65), (1.06, -2.188, 0.65), (0.5881, -3.48, -0.65), (0.5881, -3.48, 0.65), (0.09137, 2.577, 0.4296), (0.2145, 2.432, 0.65), (0.2145, 2.432, 0.1779), (-0.1391, 2.848, 0.4296), (-0.2718, 3.005, 0.6496), (-0.2718, 3.005, 0.1779), (-0.2718, 3.005, -0.1779), (-0.04196, 2.734, -0.4296), (-0.2718, 3.005, -0.65), (-0.005762, 2.692, -0.4296), (0.2145, 2.432, -0.65), (0.2145, 2.432, -0.1779), (0.4576, 2.146, 0.65), (0.4696, 2.132, -0.65), (-0.676, 3.48, 0.65), (-2.463, 0.9268, 0.09028), (-2.338, 0.7787, 0.2904), (-2.316, 0.7552, 0.2904), (-2.191, 0.6072, 0.09028), (-2.191, 0.6072, -0.1016), (-2.264, 0.6944, -0.204), (-2.388, 0.8414, -0.204), (-2.463, 0.9268, -0.1016), (-2.104, -2.058, 0.65), (-2.104, -2.058, -0.65), (0.5881, -3.48, 7.749e-07), (-2.697, 1.22, 0.65), (-2.697, 1.22, -0.65), (-0.676, 3.48, -0.65), (2.41, 1.235, -0.65), (2.41, 1.235, 0.65), (2.697, -0.3183, -0.65), (2.697, -0.3183, 0.65), (0.789, 1.753, 0.65), (2.553, 0.4582, 0.5344), (2.571, 0.3555, 0.5241), (2.589, 0.2568, 0.4937), (2.604, 0.1658, 0.4443), (2.618, 0.08601, 0.3779), (2.63, 0.02054, 0.2969), (2.638, -0.0281, 0.2045), (2.644, -0.05806, 0.1043), (2.645, -0.06817, -1.132e-06), (2.644, -0.05806, -0.1043), (2.638, -0.0281, -0.2045), (2.63, 0.02054, -0.2969), (2.618, 0.08601, -0.3779), (2.604, 0.1658, -0.4443), (2.589, 0.2568, -0.4937), (2.571, 0.3555, -0.5241), (2.553, 0.4582, -0.5344), (2.535, 0.5609, -0.5241), (2.518, 0.6597, -0.4937), (2.502, 0.7507, -0.4443), (2.488, 0.8305, -0.3779), (2.477, 0.8959, -0.2969), (2.468, 0.9446, -0.2045), (2.463, 0.9745, -0.1043), (2.461, 0.9846, -1.192e-07), (2.463, 0.9745, 0.1043), (2.468, 0.9446, 0.2045), (2.477, 0.8959, 0.2969), (2.488, 0.8305, 0.3779), (2.502, 0.7507, 0.4443), (2.518, 0.6597, 0.4937), (2.535, 0.5609, 0.5241), (0.9772, 0.1829, 0.375), (0.9646, 0.2549, 0.3678), (0.9525, 0.3242, 0.3465), (0.9414, 0.3881, 0.3118), (0.9316, 0.4441, 0.2652), (0.9236, 0.49, 0.2083), (0.9176, 0.5242, 0.1435), (0.9139, 0.5452, 0.07316), (0.9127, 0.5523, 2.384e-07), (0.9139, 0.5452, -0.07316), (0.9176, 0.5242, -0.1435), (0.9236, 0.49, -0.2083), (0.9316, 0.4441, -0.2652), (0.9414, 0.3881, -0.3118), (0.9525, 0.3242, -0.3465), (0.9646, 0.2549, -0.3678), (0.9772, 0.1829, -0.375), (0.9898, 0.1108, -0.3678), (1.002, 0.0415, -0.3465), (1.013, -0.02237, -0.3118), (1.023, -0.07834, -0.2652), (1.031, -0.1243, -0.2083), (1.037, -0.1584, -0.1435), (1.041, -0.1794, -0.07316), (1.042, -0.1865, -3.576e-07), (1.041, -0.1794, 0.07316), (1.037, -0.1584, 0.1435), (1.031, -0.1243, 0.2083), (1.023, -0.07834, 0.2652), (1.013, -0.02236, 0.3118), (1.002, 0.0415, 0.3465), (0.9898, 0.1108, 0.3678), (1.776, 1.926, -0.65), (1.776, 1.926, 0.65), (2.343, -1.182, -0.65), (2.343, -1.182, 0.65), (1.836, 0.7601, 0.65), (1.194, 1.571, 0.65), (1.817, 0.7463, -0.65), (1.076, 1.605, -0.65), (1.405, -0.7334, 0.65), (1.399, -0.6504, 0.65), (1.409, -0.5677, 0.65), (1.435, -0.4885, 0.65), (1.476, -0.416, 0.65), (1.53, -0.3528, 0.65), (1.596, -0.3015, 0.65), (1.67, -0.264, 0.65), (1.75, -0.2416, 0.65), (1.834, -0.2354, 0.65), (1.916, -0.2455, 0.65), (1.995, -0.2716, 0.65), (2.068, -0.3125, 0.65), (2.131, -0.3669, 0.65), (2.182, -0.4325, 0.65), (2.22, -0.5069, 0.65), (2.242, -0.5872, 0.65), (2.248, -0.6702, 0.65), (2.238, -0.7529, 0.65), (2.212, -0.8321, 0.65), (2.171, -0.9046, 0.65), (2.117, -0.9678, 0.65), (2.051, -1.019, 0.65), (1.977, -1.057, 0.65), (1.897, -1.079, 0.65), (1.814, -1.085, 0.65), (1.731, -1.075, 0.65), (1.579, -1.008, 0.65), (1.516, -0.9537, 0.65), (1.427, -0.8137, 0.65), (1.427, -0.8137, -0.65), (1.465, -0.8881, -0.65), (1.516, -0.9537, -0.65), (1.579, -1.008, -0.65), (1.652, -1.049, -0.65), (1.731, -1.075, -0.65), (1.814, -1.085, -0.65), (1.897, -1.079, -0.65), (1.977, -1.057, -0.65), (2.051, -1.019, -0.65), (2.117, -0.9678, -0.65), (2.171, -0.9046, -0.65), (2.212, -0.8321, -0.65), (2.238, -0.7529, -0.65), (2.248, -0.6702, -0.65), (2.242, -0.5872, -0.65), (2.22, -0.5069, -0.65), (2.182, -0.4325, -0.65), (2.131, -0.3669, -0.65), (2.068, -0.3125, -0.65), (1.995, -0.2716, -0.65), (1.916, -0.2455, -0.65), (1.834, -0.2354, -0.65), (1.75, -0.2416, -0.65), (1.67, -0.264, -0.65), (1.596, -0.3015, -0.65), (1.53, -0.3528, -0.65), (1.476, -0.416, -0.65), (1.435, -0.4885, -0.65), (1.409, -0.5677, -0.65), (1.399, -0.6504, -0.65), (1.405, -0.7334, -0.65), (1.966, -0.0001848, -0.65), (1.954, -0.0434, 0.65), (1.502, -1.128, -0.65), (1.465, -0.8881, 0.65), (1.652, -1.049, 0.65), (1.14, 1.507, 0.65)], [], [(0, 31, 32, 61), (31, 30, 33, 32), (30, 29, 34, 33), (29, 28, 286, 34), (28, 27, 216, 286), (27, 26, 35, 216), (26, 25, 36, 35), (25, 24, 37, 36), (24, 23, 38, 37), (23, 22, 39, 38), (22, 21, 40, 39), (21, 20, 41, 40), (20, 19, 42, 41), (19, 18, 43, 42), (18, 17, 44, 43), (17, 16, 45, 44), (16, 15, 46, 45), (15, 14, 47, 46), (14, 13, 48, 47), (13, 12, 49, 48), (12, 11, 50, 49), (11, 10, 51, 50), (10, 9, 52, 51), (9, 8, 53, 52), (8, 7, 54, 53), (7, 6, 55, 54), (6, 5, 56, 55), (5, 4, 57, 56), (4, 3, 58, 57), (3, 2, 59, 58), (2, 1, 60, 59), (1, 0, 61, 60), (69, 67, 70), (68, 137, 71), (72, 64, 73), (74, 75, 66), (75, 65, 66), (62, 70, 63), (76, 82, 83), (84, 85, 79), (86, 87, 77), (88, 84, 79), (82, 79, 85), (83, 86, 77), (87, 80, 77), (89, 71, 90), (91, 136, 76), (137, 93, 94), (137, 94, 71), (94, 90, 71), (96, 136, 91), (95, 91, 76), (92, 136, 96), (85, 74, 82), (82, 74, 69), (67, 74, 66), (101, 110, 100), (97, 100, 110), (110, 108, 97), (98, 97, 108), (99, 107, 104), (103, 104, 107), (107, 106, 103), (103, 106, 102), (113, 114, 115), (113, 116, 117), (117, 114, 113), (118, 117, 116), (119, 120, 121), (120, 122, 123), (123, 121, 120), (124, 123, 122), (135, 140, 134), (133, 67, 132), (134, 140, 133), (129, 130, 78), (139, 129, 78), (139, 128, 129), (140, 67, 133), (131, 78, 130), (139, 127, 141), (67, 69, 74), (136, 79, 82, 76), (132, 67, 78, 131), (135, 134, 120, 119), (88, 80, 73, 65), (134, 133, 122, 120), (129, 116, 113, 130), (128, 139, 140, 135), (72, 62, 63, 64), (101, 95, 89, 102), (140, 141, 63), (128, 118, 116, 129), (112, 136, 138), (66, 68, 71, 67), (100, 97, 96, 91), (81, 80, 88, 79), (136, 92, 93, 137), (128, 135, 119, 118), (80, 87, 72, 73), (70, 67, 140, 63), (141, 140, 139), (111, 138, 136, 137), (62, 72, 87, 86), (70, 62, 86, 83), (78, 77, 127, 139), (137, 68, 111), (84, 75, 74, 85), (97, 98, 92, 96), (136, 112, 79), (133, 132, 124, 122), (88, 65, 75, 84), (131, 115, 124, 132), (67, 71, 76, 78), (101, 100, 91, 95), (104, 94, 93, 99), (78, 76, 83, 77), (102, 89, 90, 103), (103, 90, 94, 104), (98, 99, 93, 92), (130, 113, 115, 131), (71, 89, 95, 76), (82, 69, 70, 83), (146, 77, 80), (178, 147, 179, 180), (178, 180, 181, 177), (177, 181, 182, 176), (175, 176, 182, 183), (175, 183, 184, 174), (173, 174, 184, 185), (172, 173, 185, 186), (172, 186, 187, 171), (170, 171, 187, 188), (170, 188, 189, 169), (168, 169, 189, 190), (167, 168, 190, 191), (167, 191, 192, 166), (166, 192, 193, 165), (164, 165, 193, 194), (164, 194, 195, 163), (162, 163, 195, 196), (162, 196, 197, 161), (160, 161, 197, 198), (159, 160, 198, 199), (159, 199, 200, 158), (157, 158, 200, 201), (157, 201, 202, 156), (156, 202, 203, 155), (154, 155, 203, 204), (154, 204, 205, 153), (152, 153, 205, 206), (151, 152, 206, 207), (151, 207, 208, 150), (149, 150, 208, 209), (149, 209, 210, 148), (147, 148, 210, 179), (183, 208, 207), (184, 183, 207), (185, 206, 205), (187, 186, 204), (187, 204, 203), (190, 189, 201), (190, 201, 200), (192, 191, 199), (192, 199, 198), (195, 194, 196), (179, 210, 181), (179, 181, 180), (210, 209, 182), (210, 182, 181), (209, 208, 183), (209, 183, 182), (207, 206, 185), (207, 185, 184), (185, 205, 204), (185, 204, 186), (187, 203, 202), (187, 202, 188), (188, 202, 201), (188, 201, 189), (190, 200, 199), (190, 199, 191), (192, 198, 197), (192, 197, 193), (193, 197, 196), (193, 196, 194), (147, 143, 145), (178, 143, 147), (177, 143, 178), (176, 143, 177), (175, 143, 176), (174, 143, 175), (173, 143, 174), (152, 145, 153), (151, 145, 152), (150, 145, 151), (149, 145, 150), (148, 145, 149), (147, 145, 148), (142, 171, 170), (156, 155, 144), (142, 170, 169), (157, 156, 144), (142, 169, 168), (158, 157, 144), (142, 168, 167), (159, 158, 144), (142, 167, 166), (160, 159, 144), (142, 166, 165), (161, 160, 144), (142, 165, 164), (162, 161, 144), (142, 164, 163), (163, 162, 144), (142, 163, 144), (143, 173, 172), (145, 154, 153), (171, 142, 143), (171, 143, 172), (155, 154, 145), (155, 145, 144), (146, 212, 211, 64), (212, 143, 142, 211), (145, 214, 213, 144), (214, 81, 66, 213), (143, 215, 145), (38, 212, 37), (39, 212, 38), (143, 42, 43), (143, 43, 44), (45, 143, 44), (46, 143, 45), (47, 143, 46), (48, 143, 47), (32, 33, 80), (61, 32, 80), (60, 61, 80), (59, 60, 80), (58, 59, 80), (215, 49, 50), (57, 58, 80), (215, 50, 51), (56, 57, 80), (215, 51, 52), (55, 56, 80), (215, 52, 53), (54, 55, 80), (215, 53, 54), (215, 54, 80), (212, 36, 37), (212, 39, 40), (143, 48, 49), (143, 49, 215), (41, 212, 40), (42, 143, 212), (42, 212, 41), (217, 142, 144), (211, 218, 64), (218, 73, 64), (24, 25, 211), (23, 24, 211), (22, 23, 211), (27, 218, 26), (142, 18, 19), (142, 17, 18), (16, 17, 142), (15, 16, 142), (14, 15, 142), (13, 14, 142), (31, 73, 30), (0, 73, 31), (73, 0, 1), (2, 73, 1), (3, 73, 2), (217, 11, 12), (4, 73, 3), (217, 10, 11), (217, 9, 10), (217, 8, 9), (217, 7, 8), (211, 26, 218), (211, 25, 26), (211, 21, 22), (218, 27, 28), (142, 12, 13), (142, 217, 12), (7, 217, 65), (20, 21, 211), (29, 218, 28), (6, 7, 65), (19, 211, 142), (19, 20, 211), (30, 218, 29), (30, 73, 218), (5, 6, 65), (4, 65, 73), (4, 5, 65), (279, 220, 219, 280), (278, 221, 220, 279), (277, 222, 221, 278), (276, 223, 222, 277), (275, 224, 223, 276), (274, 225, 224, 275), (273, 226, 225, 274), (272, 227, 226, 273), (271, 228, 227, 272), (270, 229, 228, 271), (269, 230, 229, 270), (268, 231, 230, 269), (267, 232, 231, 268), (266, 233, 232, 267), (265, 234, 233, 266), (264, 235, 234, 265), (263, 236, 235, 264), (262, 237, 236, 263), (261, 238, 237, 262), (260, 239, 238, 261), (259, 240, 239, 260), (258, 241, 240, 259), (257, 242, 241, 258), (256, 243, 242, 257), (255, 244, 243, 256), (254, 245, 244, 255), (253, 285, 245, 254), (252, 246, 285, 253), (251, 247, 246, 252), (250, 284, 247, 251), (249, 248, 284, 250), (280, 219, 248, 249), (65, 283, 66), (283, 213, 66), (246, 80, 81), (80, 282, 215), (282, 145, 215), (144, 281, 217), (281, 65, 217), (270, 271, 281), (280, 249, 65), (279, 280, 65), (278, 279, 65), (277, 278, 65), (276, 277, 65), (275, 276, 65), (274, 275, 65), (144, 267, 268), (144, 266, 267), (265, 266, 144), (264, 265, 144), (263, 264, 144), (213, 260, 261), (251, 283, 250), (213, 259, 260), (252, 283, 251), (213, 258, 259), (253, 283, 252), (213, 257, 258), (254, 283, 253), (213, 256, 257), (255, 283, 254), (213, 255, 256), (213, 283, 255), (281, 271, 272), (281, 269, 270), (65, 250, 283), (65, 249, 250), (144, 262, 263), (273, 281, 272), (268, 281, 144), (268, 269, 281), (261, 144, 213), (261, 262, 144), (274, 281, 273), (274, 65, 281), (220, 80, 219), (221, 80, 220), (222, 80, 221), (223, 80, 222), (224, 80, 223), (225, 80, 224), (226, 80, 225), (229, 282, 228), (145, 231, 232), (145, 232, 233), (234, 145, 233), (235, 145, 234), (236, 145, 235), (214, 238, 239), (214, 239, 240), (214, 240, 241), (214, 241, 242), (214, 242, 243), (214, 243, 244), (80, 248, 219), (227, 228, 282), (282, 229, 230), (145, 236, 237), (245, 214, 244), (226, 227, 282), (226, 282, 80), (231, 145, 282), (231, 282, 230), (238, 214, 145), (238, 145, 237), (121, 64, 63), (123, 64, 121), (126, 64, 123), (66, 105, 106), (107, 66, 106), (107, 68, 66), (81, 110, 109), (108, 110, 81), (108, 81, 79), (117, 77, 146), (114, 117, 146), (125, 114, 146), (214, 244, 81), (284, 248, 80), (246, 247, 80), (247, 284, 80), (244, 245, 81), (245, 285, 81), (285, 246, 81), (35, 36, 212), (33, 34, 80), (34, 286, 80), (80, 286, 146), (286, 216, 146), (216, 35, 146), (35, 212, 146), (138, 111, 68), (79, 98, 108), (99, 98, 138), (79, 112, 138), (79, 138, 98), (68, 107, 99), (68, 99, 138), (66, 81, 110, 106), (101, 102, 106, 110), (63, 119, 121), (141, 119, 63), (77, 117, 118), (117, 121, 119), (117, 119, 118), (127, 77, 118), (119, 141, 127), (119, 127, 118), (64, 123, 114, 146), (114, 115, 124, 123)])
me_bamboo_vertex_026.use_remesh_preserve_volume = False
me_bamboo_vertex_026.use_remesh_preserve_attributes = False
me_bamboo_vertex_026.use_mirror_vertex_groups = False
me_bamboo_vertex_026.update()

# ---- objects
ob_bamboo_vertex_011 = bpy.data.objects.new('Bamboo vertex.011', me_bamboo_vertex_027)
ob_bamboo_vertex_010 = bpy.data.objects.new('Bamboo vertex.010', me_bamboo_vertex_025)
ob_bamboo_vertex_009 = bpy.data.objects.new('Bamboo vertex.009', me_bamboo_vertex_024)
ob_bamboo_vertex_008 = bpy.data.objects.new('Bamboo vertex.008', me_bamboo_vertex_023)
ob_bamboo_vertex_007 = bpy.data.objects.new('Bamboo vertex.007', me_bamboo_vertex_022)
ob_bamboo_vertex_006 = bpy.data.objects.new('Bamboo vertex.006', me_bamboo_vertex_021)
ob_bamboo_vertex_005 = bpy.data.objects.new('Bamboo vertex.005', me_bamboo_vertex_020)
ob_bamboo_vertex_004 = bpy.data.objects.new('Bamboo vertex.004', me_bamboo_vertex_018)
ob_bamboo_vertex_002 = bpy.data.objects.new('Bamboo vertex.002', me_bamboo_vertex_011)
ob_bamboo_vertex_001 = bpy.data.objects.new('Bamboo vertex.001', me_bamboo_vertex_010)
ob_bamboo_vertex_000 = bpy.data.objects.new('Bamboo vertex.000', me_bamboo_vertex_008)
ob_bamboo_vertex_003 = bpy.data.objects.new('Bamboo vertex.003', me_bamboo_vertex_026)
ob_lamp = bpy.data.objects.new('Lamp', light_lamp)
ob_camera = bpy.data.objects.new('Camera', cam_camera)

# ---- transforms, parenting, visibility, modifiers, constraints
ob_bamboo_vertex_011.location = (0.252, -0.7844, 0.2361)
ob_bamboo_vertex_011.rotation_euler = (3.142, 7.14e-07, -1.266)
ob_bamboo_vertex_011.scale = (0.25, 0.25, 0.25)
ob_bamboo_vertex_011.empty_display_type = 'ARROWS'
ob_bamboo_vertex_011.lineart.crease_threshold = 0.0
ob_bamboo_vertex_010.location = (-0.2555, -0.7844, 0.2361)
ob_bamboo_vertex_010.rotation_euler = (3.142, 7.14e-07, -1.736)
ob_bamboo_vertex_010.scale = (0.25, 0.25, 0.25)
ob_bamboo_vertex_010.empty_display_type = 'ARROWS'
ob_bamboo_vertex_010.lineart.crease_threshold = 0.0
ob_bamboo_vertex_009.location = (0.789, -0.6942, 0.2555)
ob_bamboo_vertex_009.rotation_euler = (3.142, -3.142, -1.744)
ob_bamboo_vertex_009.scale = (0.25, 0.25, 0.25)
ob_bamboo_vertex_009.empty_display_type = 'ARROWS'
ob_bamboo_vertex_009.lineart.crease_threshold = 0.0
ob_bamboo_vertex_008.location = (-0.796, -0.6708, 0.2555)
ob_bamboo_vertex_008.rotation_euler = (3.142, -3.142, -1.744)
ob_bamboo_vertex_008.scale = (0.25, 0.25, 0.25)
ob_bamboo_vertex_008.empty_display_type = 'ARROWS'
ob_bamboo_vertex_008.lineart.crease_threshold = 0.0
ob_bamboo_vertex_007.location = (-0.7882, 0.477, 0.2555)
ob_bamboo_vertex_007.rotation_euler = (3.142, -3.142, -1.744)
ob_bamboo_vertex_007.scale = (0.25, 0.25, 0.25)
ob_bamboo_vertex_007.empty_display_type = 'ARROWS'
ob_bamboo_vertex_007.lineart.crease_threshold = 0.0
ob_bamboo_vertex_006.location = (0.711, 0.4691, 0.2361)
ob_bamboo_vertex_006.rotation_euler = (3.142, 7.14e-07, -1.398)
ob_bamboo_vertex_006.scale = (0.25, 0.25, 0.25)
ob_bamboo_vertex_006.empty_display_type = 'ARROWS'
ob_bamboo_vertex_006.lineart.crease_threshold = 0.0
ob_bamboo_vertex_005.location = (-0.007377, -0.0696, 0.7787)
ob_bamboo_vertex_005.rotation_euler = (3.142, -3.142, -1.744)
ob_bamboo_vertex_005.scale = (0.25, 0.25, 0.25)
ob_bamboo_vertex_005.empty_display_type = 'ARROWS'
ob_bamboo_vertex_005.hide_viewport = True
ob_bamboo_vertex_005.lineart.crease_threshold = 0.0
ob_bamboo_vertex_004.location = (-0.007377, -0.0696, 0.7787)
ob_bamboo_vertex_004.rotation_euler = (3.142, -3.142, -1.744)
ob_bamboo_vertex_004.scale = (0.25, 0.25, 0.25)
ob_bamboo_vertex_004.empty_display_type = 'ARROWS'
ob_bamboo_vertex_004.hide_viewport = True
ob_bamboo_vertex_004.lineart.crease_threshold = 0.0
ob_bamboo_vertex_002.location = (-1.2, 1.029, 0.1628)
ob_bamboo_vertex_002.rotation_euler = (4.712, -6.456, 0.5236)
ob_bamboo_vertex_002.scale = (0.25, 0.25, 0.25)
ob_bamboo_vertex_002.empty_display_type = 'ARROWS'
ob_bamboo_vertex_002.hide_viewport = True
ob_bamboo_vertex_002.lineart.crease_threshold = 0.0
ob_bamboo_vertex_001.location = (-0.007377, -0.0696, 1.368)
ob_bamboo_vertex_001.rotation_euler = (3.142, -3.142, -1.744)
ob_bamboo_vertex_001.scale = (0.25, 0.25, 0.25)
ob_bamboo_vertex_001.empty_display_type = 'ARROWS'
ob_bamboo_vertex_001.hide_viewport = True
ob_bamboo_vertex_001.lineart.crease_threshold = 0.0
ob_bamboo_vertex_000.location = (-0.007377, -0.0696, 0.7787)
ob_bamboo_vertex_000.rotation_euler = (3.142, -3.142, -1.744)
ob_bamboo_vertex_000.scale = (0.25, 0.25, 0.25)
ob_bamboo_vertex_000.empty_display_type = 'ARROWS'
ob_bamboo_vertex_000.hide_viewport = True
ob_bamboo_vertex_000.lineart.crease_threshold = 0.0
ob_bamboo_vertex_003.location = (-0.006696, 0.01786, 0.1662)
ob_bamboo_vertex_003.rotation_euler = (3.142, -3.142, -1.744)
ob_bamboo_vertex_003.scale = (0.25, 0.25, 0.25)
ob_bamboo_vertex_003.empty_display_type = 'ARROWS'
ob_bamboo_vertex_003.lineart.crease_threshold = 0.0
ob_lamp.location = (-21.5, 14.12, 23.26)
ob_lamp.rotation_euler = (0.6503, 0.05522, 5.01)
ob_lamp.lock_rotations_4d = False
ob_lamp.empty_display_type = 'ARROWS'
ob_lamp.color = (0.0, 0.0, 0.0, 0.0)
ob_lamp.lineart.crease_threshold = 0.0
ob_camera.location = (-3.498, 3.477, 4.178)
ob_camera.rotation_euler = (0.8861, -0.003444, 3.976)
ob_camera.scale = (0.05367, 0.05367, 0.05367)
ob_camera.lock_rotations_4d = False
ob_camera.empty_display_type = 'ARROWS'
ob_camera.color = (0.0, 0.0, 0.0, 0.0)
ob_camera.display_type = 'WIRE'
ob_camera.lineart.crease_threshold = 0.0

# ---- collection membership
col_collection_1.objects.link(ob_bamboo_vertex_011)
col_collection_1.objects.link(ob_bamboo_vertex_010)
col_collection_1.objects.link(ob_bamboo_vertex_009)
col_collection_1.objects.link(ob_bamboo_vertex_008)
col_collection_1.objects.link(ob_bamboo_vertex_007)
col_collection_1.objects.link(ob_bamboo_vertex_006)
col_collection_1.objects.link(ob_bamboo_vertex_005)
col_collection_1.objects.link(ob_bamboo_vertex_004)
col_collection_1.objects.link(ob_bamboo_vertex_002)
col_collection_1.objects.link(ob_bamboo_vertex_001)
col_collection_1.objects.link(ob_bamboo_vertex_000)
col_collection_1.objects.link(ob_bamboo_vertex_003)
col_collection_1.objects.link(ob_lamp)
col_collection_1.objects.link(ob_camera)

# ---- scene / render settings (as saved in the file)
scene.camera = ob_camera
scene.frame_start = 1; scene.frame_end = 250; scene.frame_set(7)
scene.render.engine = 'BLENDER_EEVEE_NEXT'
scene.render.image_settings.color_mode = 'RGB'
scene.render.image_settings.compression = 90
scene.render.resolution_x = 1940
scene.render.dither_intensity = 0.0
scene.render.bake_margin = 2
scene.render.bake_bias = 0.0
scene.cycles.use_denoising = False
scene.cycles.samples = 10
scene.cycles.sampling_pattern = 'TABULATED_SOBOL'
scene.cycles.light_sampling_threshold = 0.0
scene.cycles.use_adaptive_sampling = False
scene.cycles.use_light_tree = False
scene.cycles.blur_glossy = 0.0
scene.cycles.volume_bounces = 1
scene.cycles.pixel_filter_type = 'GAUSSIAN'
scene.cycles.sample_clamp_indirect = 0.0
scene.view_settings.view_transform = 'Standard'
bpy.context.view_layer.update()
